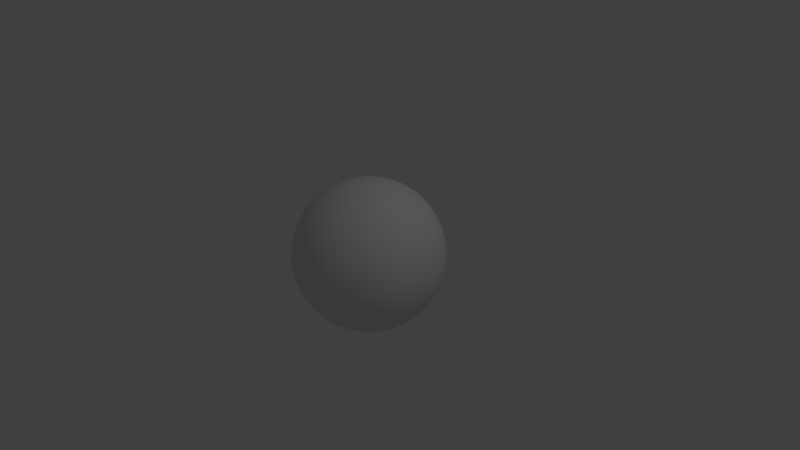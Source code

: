 # Source: earth.blend  (saved by Blender 2.78.0; exported with 4.5.12 LTS)
import bpy
from mathutils import Matrix  # noqa: F401  (used for matrix-valued properties, if any)

bpy.ops.wm.read_factory_settings(use_empty=True)
scene = bpy.context.scene
scene.name = 'Scene'

# ---- collections
col_collection_1 = bpy.data.collections.new('Collection 1'); scene.collection.children.link(col_collection_1)

# ---- world
world_world = bpy.data.worlds.new('World'); scene.world = world_world
world_world.color = (0.05088, 0.05088, 0.05088)
world_world.use_sun_shadow = False
world_world.sun_shadow_jitter_overblur = 0.0
world_world.cycles.sampling_method = 'MANUAL'

# ---- cameras
cam_camera = bpy.data.cameras.new('Camera')
cam_camera.clip_end = 100.0
cam_camera.lens = 35.0
cam_camera.sensor_width = 32.0
cam_camera.sensor_height = 18.0
cam_camera.ortho_scale = 7.314
cam_camera.dof.focus_distance = 0.0
cam_camera.dof.aperture_fstop = 128.0

# ---- lights
light_lamp = bpy.data.lights.new('Lamp', 'POINT')
light_lamp.transmission_factor = 0.0
light_lamp.cutoff_distance = 30.0
light_lamp.energy = 100.0
light_lamp.shadow_buffer_clip_start = 1.001
light_lamp.shadow_soft_size = 0.1
light_lamp.shadow_maximum_resolution = 0.006
light_lamp.use_absolute_resolution = True

# ---- meshes
me_sphere = bpy.data.meshes.new('Sphere')
me_sphere.from_pydata([(0.03806, 0.1913, 0.9808), (0.07466, 0.3753, 0.9239), (0.1084, 0.5449, 0.8315), (0.1379, 0.6935, 0.7071), (0.1622, 0.8155, 0.5556), (0.1802, 0.9061, 0.3827), (0.1913, 0.9619, 0.1951), (0.1951, 0.9808, 7.55e-08), (0.1913, 0.9619, -0.1951), (0.1802, 0.9061, -0.3827), (0.1622, 0.8155, -0.5556), (0.1379, 0.6935, -0.7071), (0.1084, 0.5449, -0.8315), (0.07466, 0.3753, -0.9239), (0.03806, 0.1913, -0.9808), (0.07466, 0.1802, 0.9808), (0.1464, 0.3536, 0.9239), (0.2126, 0.5133, 0.8315), (0.2706, 0.6533, 0.7071), (0.3182, 0.7682, 0.5556), (0.3536, 0.8536, 0.3827), (0.3753, 0.9061, 0.1951), (0.3827, 0.9239, 7.55e-08), (0.3753, 0.9061, -0.1951), (0.3536, 0.8536, -0.3827), (0.3182, 0.7682, -0.5556), (0.2706, 0.6533, -0.7071), (0.2126, 0.5133, -0.8315), (0.1464, 0.3536, -0.9239), (0.07466, 0.1802, -0.9808), (0.1084, 0.1622, 0.9808), (0.2126, 0.3182, 0.9239), (0.3087, 0.4619, 0.8315), (0.3928, 0.5879, 0.7071), (0.4619, 0.6913, 0.5556), (0.5133, 0.7682, 0.3827), (0.5449, 0.8155, 0.1951), (0.5556, 0.8315, 7.55e-08), (0.5449, 0.8155, -0.1951), (0.5133, 0.7682, -0.3827), (0.4619, 0.6913, -0.5556), (0.3928, 0.5879, -0.7071), (0.3087, 0.4619, -0.8315), (0.2126, 0.3182, -0.9239), (0.1084, 0.1622, -0.9808), (0.1379, 0.1379, 0.9808), (0.2706, 0.2706, 0.9239), (0.3928, 0.3928, 0.8315), (0.5, 0.5, 0.7071), (0.5879, 0.5879, 0.5556), (0.6533, 0.6533, 0.3827), (0.6935, 0.6935, 0.1951), (0.7071, 0.7071, 7.55e-08), (0.6935, 0.6935, -0.1951), (0.6533, 0.6533, -0.3827), (0.5879, 0.5879, -0.5556), (0.5, 0.5, -0.7071), (0.3928, 0.3928, -0.8315), (0.2706, 0.2706, -0.9239), (0.1379, 0.1379, -0.9808), (0.1622, 0.1084, 0.9808), (0.3182, 0.2126, 0.9239), (0.4619, 0.3087, 0.8315), (0.5879, 0.3928, 0.7071), (0.6913, 0.4619, 0.5556), (0.7682, 0.5133, 0.3827), (0.8155, 0.5449, 0.1951), (0.8315, 0.5556, 7.55e-08), (0.8155, 0.5449, -0.1951), (0.7682, 0.5133, -0.3827), (0.6913, 0.4619, -0.5556), (0.5879, 0.3928, -0.7071), (0.4619, 0.3087, -0.8315), (0.3182, 0.2126, -0.9239), (0.1622, 0.1084, -0.9808), (3.725e-08, -3.204e-07, 1.0), (0.1802, 0.07466, 0.9808), (0.3536, 0.1464, 0.9239), (0.5133, 0.2126, 0.8315), (0.6533, 0.2706, 0.7071), (0.7682, 0.3182, 0.5556), (0.8536, 0.3536, 0.3827), (0.9061, 0.3753, 0.1951), (0.9239, 0.3827, 7.55e-08), (0.9061, 0.3753, -0.1951), (0.8536, 0.3536, -0.3827), (0.7682, 0.3182, -0.5556), (0.6533, 0.2706, -0.7071), (0.5133, 0.2126, -0.8315), (0.3536, 0.1464, -0.9239), (0.1802, 0.07466, -0.9808), (0.1913, 0.03806, 0.9808), (0.3753, 0.07466, 0.9239), (0.5449, 0.1084, 0.8315), (0.6935, 0.1379, 0.7071), (0.8155, 0.1622, 0.5556), (0.9061, 0.1802, 0.3827), (0.9619, 0.1913, 0.1951), (0.9808, 0.1951, 7.55e-08), (0.9619, 0.1913, -0.1951), (0.9061, 0.1802, -0.3827), (0.8155, 0.1622, -0.5556), (0.6935, 0.1379, -0.7071), (0.5449, 0.1084, -0.8315), (0.3753, 0.07466, -0.9239), (0.1913, 0.03806, -0.9808), (0.1951, -3.266e-07, 0.9808), (0.3827, -3.192e-07, 0.9239), (0.5556, -3.117e-07, 0.8315), (0.7071, -3.192e-07, 0.7071), (0.8315, -3.341e-07, 0.5556), (0.9239, -2.745e-07, 0.3827), (0.9808, -3.937e-07, 0.1951), (1.0, -3.788e-07, 7.55e-08), (0.9808, -3.937e-07, -0.1951), (0.9239, -2.298e-07, -0.3827), (0.8315, -3.341e-07, -0.5556), (0.7071, -3.192e-07, -0.7071), (0.5556, -3.415e-07, -0.8315), (0.3827, -3.043e-07, -0.9239), (0.1951, -3.08e-07, -0.9808), (0.1913, -0.03806, 0.9808), (0.3753, -0.07466, 0.9239), (0.5449, -0.1084, 0.8315), (0.6935, -0.138, 0.7071), (0.8155, -0.1622, 0.5556), (0.9061, -0.1802, 0.3827), (0.9619, -0.1913, 0.1951), (0.9808, -0.1951, 7.55e-08), (0.9619, -0.1913, -0.1951), (0.9061, -0.1802, -0.3827), (0.8155, -0.1622, -0.5556), (0.6935, -0.138, -0.7071), (0.5449, -0.1084, -0.8315), (0.3753, -0.07466, -0.9239), (0.1913, -0.03806, -0.9808), (0.1802, -0.07466, 0.9808), (0.3536, -0.1464, 0.9239), (0.5133, -0.2126, 0.8315), (0.6533, -0.2706, 0.7071), (0.7682, -0.3182, 0.5556), (0.8536, -0.3536, 0.3827), (0.9061, -0.3753, 0.1951), (0.9239, -0.3827, 7.55e-08), (0.9061, -0.3753, -0.1951), (0.8536, -0.3536, -0.3827), (0.7682, -0.3182, -0.5556), (0.6533, -0.2706, -0.7071), (0.5133, -0.2126, -0.8315), (0.3536, -0.1464, -0.9239), (0.1802, -0.07466, -0.9808), (0.1622, -0.1084, 0.9808), (0.3182, -0.2126, 0.9239), (0.4619, -0.3087, 0.8315), (0.5879, -0.3928, 0.7071), (0.6913, -0.4619, 0.5556), (0.7682, -0.5133, 0.3827), (0.8155, -0.5449, 0.1951), (0.8315, -0.5556, 7.55e-08), (0.8155, -0.5449, -0.1951), (0.7682, -0.5133, -0.3827), (0.6913, -0.4619, -0.5556), (0.5879, -0.3928, -0.7071), (0.4619, -0.3087, -0.8315), (0.3182, -0.2126, -0.9239), (0.1622, -0.1084, -0.9808), (0.1379, -0.138, 0.9808), (0.2706, -0.2706, 0.9239), (0.3928, -0.3928, 0.8315), (0.5, -0.5, 0.7071), (0.5879, -0.5879, 0.5556), (0.6533, -0.6533, 0.3827), (0.6935, -0.6935, 0.1951), (0.7071, -0.7071, 7.55e-08), (0.6935, -0.6935, -0.1951), (0.6533, -0.6533, -0.3827), (0.5879, -0.5879, -0.5556), (0.5, -0.5, -0.7071), (0.3928, -0.3928, -0.8315), (0.2706, -0.2706, -0.9239), (0.1379, -0.138, -0.9808), (0.1084, -0.1622, 0.9808), (0.2126, -0.3182, 0.9239), (0.3087, -0.4619, 0.8315), (0.3928, -0.5879, 0.7071), (0.4619, -0.6913, 0.5556), (0.5133, -0.7682, 0.3827), (0.5449, -0.8155, 0.1951), (0.5556, -0.8315, 7.55e-08), (0.5449, -0.8155, -0.1951), (0.5133, -0.7682, -0.3827), (0.4619, -0.6913, -0.5556), (0.3928, -0.5879, -0.7071), (0.3087, -0.4619, -0.8315), (0.2126, -0.3182, -0.9239), (0.1084, -0.1622, -0.9808), (0.07466, -0.1802, 0.9808), (0.1464, -0.3536, 0.9239), (0.2126, -0.5133, 0.8315), (0.2706, -0.6533, 0.7071), (0.3182, -0.7682, 0.5556), (0.3536, -0.8536, 0.3827), (0.3753, -0.9061, 0.1951), (0.3827, -0.9239, 7.55e-08), (0.3753, -0.9061, -0.1951), (0.3536, -0.8536, -0.3827), (0.3182, -0.7682, -0.5556), (0.2706, -0.6533, -0.7071), (0.2126, -0.5133, -0.8315), (0.1464, -0.3536, -0.9239), (0.07466, -0.1802, -0.9808), (0.03806, -0.1913, 0.9808), (0.07466, -0.3753, 0.9239), (0.1084, -0.5449, 0.8315), (0.1379, -0.6935, 0.7071), (0.1622, -0.8155, 0.5556), (0.1802, -0.9061, 0.3827), (0.1913, -0.9619, 0.1951), (0.1951, -0.9808, 7.55e-08), (0.1913, -0.9619, -0.1951), (0.1802, -0.9061, -0.3827), (0.1622, -0.8155, -0.5556), (0.1379, -0.6935, -0.7071), (0.1084, -0.5449, -0.8315), (0.07466, -0.3753, -0.9239), (0.03806, -0.1913, -0.9808), (-7.212e-09, -0.1951, 0.9808), (4.122e-08, -0.3827, 0.9239), (2.632e-08, -0.5556, 0.8315), (-2.584e-08, -0.7071, 0.7071), (-8.544e-08, -0.8315, 0.5556), (6.357e-08, -0.9239, 0.3827), (-8.544e-08, -0.9808, 0.1951), (-1.003e-07, -1.0, 7.55e-08), (-8.544e-08, -0.9808, -0.1951), (6.357e-08, -0.9239, -0.3827), (-8.544e-08, -0.8315, -0.5556), (-2.584e-08, -0.7071, -0.7071), (-1.094e-08, -0.5556, -0.8315), (3.964e-09, -0.3827, -0.9239), (3.964e-09, -0.1951, -0.9808), (-0.03806, -0.1913, 0.9808), (-0.07466, -0.3753, 0.9239), (-0.1084, -0.5449, 0.8315), (-0.1379, -0.6935, 0.7071), (-0.1622, -0.8155, 0.5556), (-0.1802, -0.9061, 0.3827), (-0.1913, -0.9619, 0.1951), (-0.1951, -0.9808, 7.55e-08), (-0.1913, -0.9619, -0.1951), (-0.1802, -0.9061, -0.3827), (-0.1622, -0.8155, -0.5556), (-0.1379, -0.6935, -0.7071), (-0.1084, -0.5449, -0.8315), (-0.07466, -0.3753, -0.9239), (-0.03806, -0.1913, -0.9808), (-0.07466, -0.1802, 0.9808), (-0.1464, -0.3536, 0.9239), (-0.2126, -0.5133, 0.8315), (-0.2706, -0.6533, 0.7071), (-0.3182, -0.7682, 0.5556), (-0.3536, -0.8536, 0.3827), (-0.3753, -0.9061, 0.1951), (-0.3827, -0.9239, 7.55e-08), (-0.3753, -0.9061, -0.1951), (-0.3536, -0.8536, -0.3827), (-0.3182, -0.7682, -0.5556), (-0.2706, -0.6533, -0.7071), (-0.2126, -0.5133, -0.8315), (-0.1464, -0.3536, -0.9239), (-0.07466, -0.1802, -0.9808), (3.725e-08, -3.204e-07, -1.0), (-0.1084, -0.1622, 0.9808), (-0.2126, -0.3182, 0.9239), (-0.3087, -0.4619, 0.8315), (-0.3928, -0.5879, 0.7071), (-0.4619, -0.6913, 0.5556), (-0.5133, -0.7682, 0.3827), (-0.5449, -0.8155, 0.1951), (-0.5556, -0.8315, 7.55e-08), (-0.5449, -0.8155, -0.1951), (-0.5133, -0.7682, -0.3827), (-0.4619, -0.6913, -0.5556), (-0.3928, -0.5879, -0.7071), (-0.3087, -0.4619, -0.8315), (-0.2126, -0.3182, -0.9239), (-0.1084, -0.1622, -0.9808), (-0.1379, -0.138, 0.9808), (-0.2706, -0.2706, 0.9239), (-0.3928, -0.3928, 0.8315), (-0.5, -0.5, 0.7071), (-0.5879, -0.5879, 0.5556), (-0.6533, -0.6533, 0.3827), (-0.6935, -0.6935, 0.1951), (-0.7071, -0.7071, 7.55e-08), (-0.6935, -0.6935, -0.1951), (-0.6533, -0.6533, -0.3827), (-0.5879, -0.5879, -0.5556), (-0.5, -0.5, -0.7071), (-0.3928, -0.3928, -0.8315), (-0.2706, -0.2706, -0.9239), (-0.1379, -0.1379, -0.9808), (-0.1622, -0.1084, 0.9808), (-0.3182, -0.2126, 0.9239), (-0.4619, -0.3087, 0.8315), (-0.5879, -0.3928, 0.7071), (-0.6913, -0.4619, 0.5556), (-0.7682, -0.5133, 0.3827), (-0.8155, -0.5449, 0.1951), (-0.8315, -0.5556, 7.55e-08), (-0.8155, -0.5449, -0.1951), (-0.7682, -0.5133, -0.3827), (-0.6913, -0.4619, -0.5556), (-0.5879, -0.3928, -0.7071), (-0.4619, -0.3087, -0.8315), (-0.3182, -0.2126, -0.9239), (-0.1622, -0.1084, -0.9808), (-0.1802, -0.07466, 0.9808), (-0.3536, -0.1464, 0.9239), (-0.5133, -0.2126, 0.8315), (-0.6533, -0.2706, 0.7071), (-0.7682, -0.3182, 0.5556), (-0.8536, -0.3536, 0.3827), (-0.9061, -0.3753, 0.1951), (-0.9239, -0.3827, 7.55e-08), (-0.9061, -0.3753, -0.1951), (-0.8536, -0.3536, -0.3827), (-0.7682, -0.3182, -0.5556), (-0.6533, -0.2706, -0.7071), (-0.5133, -0.2126, -0.8315), (-0.3536, -0.1464, -0.9239), (-0.1802, -0.07466, -0.9808), (-0.1913, -0.03806, 0.9808), (-0.3753, -0.07466, 0.9239), (-0.5449, -0.1084, 0.8315), (-0.6935, -0.1379, 0.7071), (-0.8155, -0.1622, 0.5556), (-0.9061, -0.1802, 0.3827), (-0.9619, -0.1913, 0.1951), (-0.9808, -0.1951, 7.55e-08), (-0.9619, -0.1913, -0.1951), (-0.9061, -0.1802, -0.3827), (-0.8155, -0.1622, -0.5556), (-0.6935, -0.1379, -0.7071), (-0.5449, -0.1084, -0.8315), (-0.3753, -0.07466, -0.9239), (-0.1913, -0.03806, -0.9808), (-0.1951, -3.117e-07, 0.9808), (-0.3827, -2.819e-07, 0.9239), (-0.5556, -2.819e-07, 0.8315), (-0.7071, -1.851e-07, 0.7071), (-0.8315, -1.404e-07, 0.5556), (-0.9239, -3.192e-07, 0.3827), (-0.9808, -9.567e-08, 0.1951), (-1.0, -1.404e-07, 7.55e-08), (-0.9808, -9.567e-08, -0.1951), (-0.9239, -3.192e-07, -0.3827), (-0.8315, -1.404e-07, -0.5556), (-0.7071, -1.851e-07, -0.7071), (-0.5556, -2.596e-07, -0.8315), (-0.3827, -2.521e-07, -0.9239), (-0.1951, -3.155e-07, -0.9808), (-0.1913, 0.03806, 0.9808), (-0.3753, 0.07466, 0.9239), (-0.5449, 0.1084, 0.8315), (-0.6935, 0.1379, 0.7071), (-0.8155, 0.1622, 0.5556), (-0.9061, 0.1802, 0.3827), (-0.9619, 0.1913, 0.1951), (-0.9808, 0.1951, 7.55e-08), (-0.9619, 0.1913, -0.1951), (-0.9061, 0.1802, -0.3827), (-0.8155, 0.1622, -0.5556), (-0.6935, 0.1379, -0.7071), (-0.5449, 0.1084, -0.8315), (-0.3753, 0.07466, -0.9239), (-0.1913, 0.03806, -0.9808), (-0.1802, 0.07466, 0.9808), (-0.3536, 0.1464, 0.9239), (-0.5133, 0.2126, 0.8315), (-0.6533, 0.2706, 0.7071), (-0.7682, 0.3182, 0.5556), (-0.8536, 0.3536, 0.3827), (-0.9061, 0.3753, 0.1951), (-0.9239, 0.3827, 7.55e-08), (-0.9061, 0.3753, -0.1951), (-0.8536, 0.3536, -0.3827), (-0.7682, 0.3182, -0.5556), (-0.6533, 0.2706, -0.7071), (-0.5133, 0.2126, -0.8315), (-0.3536, 0.1464, -0.9239), (-0.1802, 0.07466, -0.9808), (-0.1622, 0.1084, 0.9808), (-0.3182, 0.2126, 0.9239), (-0.4619, 0.3087, 0.8315), (-0.5879, 0.3928, 0.7071), (-0.6913, 0.4619, 0.5556), (-0.7682, 0.5133, 0.3827), (-0.8155, 0.5449, 0.1951), (-0.8315, 0.5556, 7.55e-08), (-0.8155, 0.5449, -0.1951), (-0.7682, 0.5133, -0.3827), (-0.6913, 0.4619, -0.5556), (-0.5879, 0.3928, -0.7071), (-0.4619, 0.3087, -0.8315), (-0.3182, 0.2126, -0.9239), (-0.1622, 0.1084, -0.9808), (-0.1379, 0.1379, 0.9808), (-0.2706, 0.2706, 0.9239), (-0.3928, 0.3928, 0.8315), (-0.5, 0.5, 0.7071), (-0.5879, 0.5879, 0.5556), (-0.6533, 0.6533, 0.3827), (-0.6935, 0.6935, 0.1951), (-0.7071, 0.7071, 7.55e-08), (-0.6935, 0.6935, -0.1951), (-0.6533, 0.6533, -0.3827), (-0.5879, 0.5879, -0.5556), (-0.5, 0.5, -0.7071), (-0.3928, 0.3928, -0.8315), (-0.2706, 0.2706, -0.9239), (-0.1379, 0.1379, -0.9808), (-0.1084, 0.1622, 0.9808), (-0.2126, 0.3182, 0.9239), (-0.3087, 0.4619, 0.8315), (-0.3928, 0.5879, 0.7071), (-0.4619, 0.6913, 0.5556), (-0.5133, 0.7682, 0.3827), (-0.5449, 0.8155, 0.1951), (-0.5556, 0.8315, 7.55e-08), (-0.5449, 0.8155, -0.1951), (-0.5133, 0.7682, -0.3827), (-0.4619, 0.6913, -0.5556), (-0.3928, 0.5879, -0.7071), (-0.3087, 0.4619, -0.8315), (-0.2126, 0.3182, -0.9239), (-0.1084, 0.1622, -0.9808), (-0.07466, 0.1802, 0.9808), (-0.1464, 0.3536, 0.9239), (-0.2126, 0.5133, 0.8315), (-0.2706, 0.6533, 0.7071), (-0.3182, 0.7682, 0.5556), (-0.3536, 0.8536, 0.3827), (-0.3753, 0.9061, 0.1951), (-0.3827, 0.9239, 7.55e-08), (-0.3753, 0.9061, -0.1951), (-0.3536, 0.8536, -0.3827), (-0.3182, 0.7682, -0.5556), (-0.2706, 0.6533, -0.7071), (-0.2126, 0.5133, -0.8315), (-0.1464, 0.3536, -0.9239), (-0.07466, 0.1802, -0.9808), (-0.03806, 0.1913, 0.9808), (-0.07466, 0.3753, 0.9239), (-0.1084, 0.5449, 0.8315), (-0.1379, 0.6935, 0.7071), (-0.1622, 0.8155, 0.5556), (-0.1802, 0.9061, 0.3827), (-0.1913, 0.9619, 0.1951), (-0.1951, 0.9808, 7.55e-08), (-0.1913, 0.9619, -0.1951), (-0.1802, 0.9061, -0.3827), (-0.1622, 0.8155, -0.5556), (-0.1379, 0.6935, -0.7071), (-0.1084, 0.5449, -0.8315), (-0.07466, 0.3753, -0.9239), (-0.03806, 0.1913, -0.9808), (3.749e-08, 0.1951, 0.9808), (7.847e-08, 0.3827, 0.9239), (1.083e-07, 0.5556, 0.8315), (1.53e-07, 0.7071, 0.7071), (2.722e-07, 0.8315, 0.5556), (6.357e-08, 0.9239, 0.3827), (2.573e-07, 0.9808, 0.1951), (2.722e-07, 1.0, 7.55e-08), (2.573e-07, 0.9808, -0.1951), (6.357e-08, 0.9239, -0.3827), (2.722e-07, 0.8315, -0.5556), (1.53e-07, 0.7071, -0.7071), (1.232e-07, 0.5556, -0.8315), (7.847e-08, 0.3827, -0.9239), (1.514e-08, 0.1951, -0.9808), (3.725e-08, -3.204e-07, 1.0), (3.725e-08, -3.204e-07, -1.0), (3.725e-08, -3.204e-07, 1.0), (3.725e-08, -3.204e-07, -1.0), (3.725e-08, -3.204e-07, 1.0), (3.725e-08, -3.204e-07, -1.0), (3.725e-08, -3.204e-07, 1.0), (3.725e-08, -3.204e-07, -1.0), (3.725e-08, -3.204e-07, 1.0), (3.725e-08, -3.204e-07, -1.0), (3.725e-08, -3.185e-07, 1.0), (3.725e-08, -3.185e-07, -1.0), (3.725e-08, -3.186e-07, 1.0), (3.725e-08, -3.186e-07, -1.0), (3.725e-08, -3.185e-07, 1.0), (3.725e-08, -3.185e-07, -1.0), (3.725e-08, -3.204e-07, 1.0), (3.725e-08, -3.204e-07, -1.0), (3.725e-08, -3.204e-07, 1.0), (3.725e-08, -3.204e-07, -1.0), (3.725e-08, -3.204e-07, 1.0), (3.725e-08, -3.204e-07, -1.0), (3.725e-08, -3.204e-07, 1.0), (3.725e-08, -3.204e-07, -1.0), (3.725e-08, -3.204e-07, 1.0), (3.725e-08, -3.204e-07, -1.0), (3.725e-08, -3.204e-07, 1.0), (3.725e-08, -3.204e-07, -1.0), (3.794e-08, -3.204e-07, 1.0), (3.794e-08, -3.204e-07, -1.0), (3.725e-08, -3.204e-07, 1.0), (3.725e-08, -3.204e-07, -1.0), (3.725e-08, -3.204e-07, 1.0), (3.725e-08, -3.204e-07, -1.0), (3.725e-08, -3.204e-07, 1.0), (3.725e-08, -3.204e-07, -1.0), (3.725e-08, -3.204e-07, 1.0), (3.725e-08, -3.204e-07, -1.0), (3.725e-08, -3.204e-07, 1.0), (3.725e-08, -3.204e-07, -1.0), (3.725e-08, -3.204e-07, 1.0), (3.725e-08, -3.204e-07, -1.0), (3.725e-08, -3.185e-07, 1.0), (3.725e-08, -3.185e-07, -1.0), (3.725e-08, -3.186e-07, 1.0), (3.725e-08, -3.186e-07, -1.0), (3.725e-08, -3.185e-07, 1.0), (3.725e-08, -3.185e-07, -1.0), (3.725e-08, -3.204e-07, 1.0), (3.725e-08, -3.204e-07, -1.0), (3.725e-08, -3.204e-07, 1.0), (3.725e-08, -3.204e-07, -1.0), (3.725e-08, -3.204e-07, 1.0), (3.725e-08, -3.204e-07, -1.0), (3.725e-08, -3.204e-07, 1.0), (3.725e-08, -3.204e-07, -1.0), (3.725e-08, -3.204e-07, 1.0), (3.725e-08, -3.204e-07, -1.0), (3.725e-08, -3.204e-07, 1.0), (3.725e-08, -3.204e-07, -1.0), (3.794e-08, -3.204e-07, 1.0), (3.794e-08, -3.204e-07, -1.0)], [], [(474, 473, 6, 7), (467, 452, 540, 542), (196, 181, 504, 506), (475, 474, 7, 8), (468, 467, 0, 1), (476, 475, 8, 9), (469, 468, 1, 2), (477, 476, 9, 10), (470, 469, 2, 3), (478, 477, 10, 11), (471, 470, 3, 4), (479, 478, 11, 12), (472, 471, 4, 5), (480, 479, 12, 13), (473, 472, 5, 6), (481, 480, 13, 14), (6, 5, 20, 21), (14, 13, 28, 29), (7, 6, 21, 22), (286, 301, 519, 517), (241, 226, 510, 512), (8, 7, 22, 23), (1, 0, 15, 16), (9, 8, 23, 24), (2, 1, 16, 17), (10, 9, 24, 25), (3, 2, 17, 18), (11, 10, 25, 26), (4, 3, 18, 19), (12, 11, 26, 27), (5, 4, 19, 20), (13, 12, 27, 28), (25, 24, 39, 40), (18, 17, 32, 33), (26, 25, 40, 41), (19, 18, 33, 34), (27, 26, 41, 42), (20, 19, 34, 35), (28, 27, 42, 43), (21, 20, 35, 36), (29, 28, 43, 44), (22, 21, 36, 37), (151, 136, 498, 500), (376, 391, 531, 529), (23, 22, 37, 38), (16, 15, 30, 31), (24, 23, 38, 39), (17, 16, 31, 32), (44, 43, 58, 59), (37, 36, 51, 52), (302, 287, 518, 520), (60, 45, 486, 488), (38, 37, 52, 53), (31, 30, 45, 46), (39, 38, 53, 54), (32, 31, 46, 47), (40, 39, 54, 55), (33, 32, 47, 48), (41, 40, 55, 56), (34, 33, 48, 49), (42, 41, 56, 57), (35, 34, 49, 50), (43, 42, 57, 58), (36, 35, 50, 51), (48, 47, 62, 63), (56, 55, 70, 71), (49, 48, 63, 64), (57, 56, 71, 72), (50, 49, 64, 65), (58, 57, 72, 73), (51, 50, 65, 66), (59, 58, 73, 74), (52, 51, 66, 67), (44, 59, 487, 485), (106, 91, 492, 494), (53, 52, 67, 68), (46, 45, 60, 61), (54, 53, 68, 69), (47, 46, 61, 62), (55, 54, 69, 70), (67, 66, 82, 83), (392, 377, 530, 532), (406, 421, 535, 533), (68, 67, 83, 84), (61, 60, 76, 77), (69, 68, 84, 85), (62, 61, 77, 78), (70, 69, 85, 86), (63, 62, 78, 79), (71, 70, 86, 87), (64, 63, 79, 80), (72, 71, 87, 88), (65, 64, 80, 81), (73, 72, 88, 89), (66, 65, 81, 82), (74, 73, 89, 90), (87, 86, 101, 102), (80, 79, 94, 95), (88, 87, 102, 103), (81, 80, 95, 96), (89, 88, 103, 104), (82, 81, 96, 97), (90, 89, 104, 105), (83, 82, 97, 98), (150, 165, 501, 499), (195, 210, 507, 505), (84, 83, 98, 99), (77, 76, 91, 92), (85, 84, 99, 100), (78, 77, 92, 93), (86, 85, 100, 101), (79, 78, 93, 94), (59, 74, 489, 487), (99, 98, 113, 114), (92, 91, 106, 107), (100, 99, 114, 115), (93, 92, 107, 108), (101, 100, 115, 116), (94, 93, 108, 109), (102, 101, 116, 117), (95, 94, 109, 110), (103, 102, 117, 118), (96, 95, 110, 111), (104, 103, 118, 119), (97, 96, 111, 112), (105, 104, 119, 120), (98, 97, 112, 113), (15, 0, 75, 482), (118, 117, 132, 133), (111, 110, 125, 126), (119, 118, 133, 134), (112, 111, 126, 127), (120, 119, 134, 135), (113, 112, 127, 128), (436, 451, 539, 537), (347, 332, 524, 526), (114, 113, 128, 129), (107, 106, 121, 122), (115, 114, 129, 130), (108, 107, 122, 123), (116, 115, 130, 131), (109, 108, 123, 124), (117, 116, 131, 132), (110, 109, 124, 125), (122, 121, 136, 137), (130, 129, 144, 145), (123, 122, 137, 138), (131, 130, 145, 146), (124, 123, 138, 139), (132, 131, 146, 147), (125, 124, 139, 140), (133, 132, 147, 148), (126, 125, 140, 141), (134, 133, 148, 149), (127, 126, 141, 142), (135, 134, 149, 150), (128, 127, 142, 143), (437, 422, 536, 538), (105, 120, 495, 493), (129, 128, 143, 144), (141, 140, 155, 156), (149, 148, 163, 164), (142, 141, 156, 157), (150, 149, 164, 165), (143, 142, 157, 158), (256, 241, 512, 514), (240, 255, 513, 511), (144, 143, 158, 159), (137, 136, 151, 152), (145, 144, 159, 160), (138, 137, 152, 153), (146, 145, 160, 161), (139, 138, 153, 154), (147, 146, 161, 162), (140, 139, 154, 155), (148, 147, 162, 163), (160, 159, 174, 175), (153, 152, 167, 168), (161, 160, 175, 176), (154, 153, 168, 169), (162, 161, 176, 177), (155, 154, 169, 170), (163, 162, 177, 178), (156, 155, 170, 171), (164, 163, 178, 179), (157, 156, 171, 172), (165, 164, 179, 180), (158, 157, 172, 173), (391, 406, 533, 531), (166, 151, 500, 502), (159, 158, 173, 174), (152, 151, 166, 167), (179, 178, 193, 194), (172, 171, 186, 187), (180, 179, 194, 195), (173, 172, 187, 188), (481, 14, 271, 543), (301, 316, 521, 519), (174, 173, 188, 189), (167, 166, 181, 182), (175, 174, 189, 190), (168, 167, 182, 183), (176, 175, 190, 191), (169, 168, 183, 184), (177, 176, 191, 192), (170, 169, 184, 185), (178, 177, 192, 193), (171, 170, 185, 186), (183, 182, 197, 198), (191, 190, 205, 206), (184, 183, 198, 199), (192, 191, 206, 207), (185, 184, 199, 200), (193, 192, 207, 208), (186, 185, 200, 201), (194, 193, 208, 209), (187, 186, 201, 202), (195, 194, 209, 210), (188, 187, 202, 203), (121, 106, 494, 496), (211, 196, 506, 508), (189, 188, 203, 204), (182, 181, 196, 197), (190, 189, 204, 205), (202, 201, 216, 217), (210, 209, 224, 225), (203, 202, 217, 218), (0, 467, 542, 75), (346, 361, 527, 525), (204, 203, 218, 219), (197, 196, 211, 212), (205, 204, 219, 220), (198, 197, 212, 213), (206, 205, 220, 221), (199, 198, 213, 214), (207, 206, 221, 222), (200, 199, 214, 215), (208, 207, 222, 223), (201, 200, 215, 216), (209, 208, 223, 224), (221, 220, 235, 236), (214, 213, 228, 229), (222, 221, 236, 237), (215, 214, 229, 230), (223, 222, 237, 238), (216, 215, 230, 231), (224, 223, 238, 239), (217, 216, 231, 232), (225, 224, 239, 240), (218, 217, 232, 233), (14, 29, 483, 271), (74, 90, 491, 489), (219, 218, 233, 234), (212, 211, 226, 227), (220, 219, 234, 235), (213, 212, 227, 228), (240, 239, 254, 255), (233, 232, 247, 248), (362, 347, 526, 528), (165, 180, 503, 501), (234, 233, 248, 249), (227, 226, 241, 242), (235, 234, 249, 250), (228, 227, 242, 243), (236, 235, 250, 251), (229, 228, 243, 244), (237, 236, 251, 252), (230, 229, 244, 245), (238, 237, 252, 253), (231, 230, 245, 246), (239, 238, 253, 254), (232, 231, 246, 247), (252, 251, 266, 267), (245, 244, 259, 260), (253, 252, 267, 268), (246, 245, 260, 261), (254, 253, 268, 269), (247, 246, 261, 262), (255, 254, 269, 270), (248, 247, 262, 263), (255, 270, 515, 513), (30, 15, 482, 484), (249, 248, 263, 264), (242, 241, 256, 257), (250, 249, 264, 265), (243, 242, 257, 258), (251, 250, 265, 266), (244, 243, 258, 259), (466, 481, 543, 541), (452, 437, 538, 540), (264, 263, 279, 280), (257, 256, 272, 273), (265, 264, 280, 281), (258, 257, 273, 274), (266, 265, 281, 282), (259, 258, 274, 275), (267, 266, 282, 283), (260, 259, 275, 276), (268, 267, 283, 284), (261, 260, 276, 277), (269, 268, 284, 285), (262, 261, 277, 278), (270, 269, 285, 286), (263, 262, 278, 279), (276, 275, 290, 291), (284, 283, 298, 299), (277, 276, 291, 292), (285, 284, 299, 300), (278, 277, 292, 293), (286, 285, 300, 301), (279, 278, 293, 294), (287, 272, 516, 518), (76, 60, 488, 490), (280, 279, 294, 295), (273, 272, 287, 288), (281, 280, 295, 296), (274, 273, 288, 289), (282, 281, 296, 297), (275, 274, 289, 290), (283, 282, 297, 298), (295, 294, 309, 310), (288, 287, 302, 303), (296, 295, 310, 311), (289, 288, 303, 304), (297, 296, 311, 312), (290, 289, 304, 305), (298, 297, 312, 313), (291, 290, 305, 306), (299, 298, 313, 314), (292, 291, 306, 307), (300, 299, 314, 315), (293, 292, 307, 308), (301, 300, 315, 316), (294, 293, 308, 309), (120, 135, 497, 495), (317, 302, 520, 522), (314, 313, 328, 329), (307, 306, 321, 322), (315, 314, 329, 330), (308, 307, 322, 323), (316, 315, 330, 331), (309, 308, 323, 324), (407, 392, 532, 534), (210, 225, 509, 507), (310, 309, 324, 325), (303, 302, 317, 318), (311, 310, 325, 326), (304, 303, 318, 319), (312, 311, 326, 327), (305, 304, 319, 320), (313, 312, 327, 328), (306, 305, 320, 321), (318, 317, 332, 333), (326, 325, 340, 341), (319, 318, 333, 334), (327, 326, 341, 342), (320, 319, 334, 335), (328, 327, 342, 343), (321, 320, 335, 336), (329, 328, 343, 344), (322, 321, 336, 337), (330, 329, 344, 345), (323, 322, 337, 338), (331, 330, 345, 346), (324, 323, 338, 339), (361, 376, 529, 527), (29, 44, 485, 483), (325, 324, 339, 340), (337, 336, 351, 352), (345, 344, 359, 360), (338, 337, 352, 353), (346, 345, 360, 361), (339, 338, 353, 354), (226, 211, 508, 510), (451, 466, 541, 539), (340, 339, 354, 355), (333, 332, 347, 348), (341, 340, 355, 356), (334, 333, 348, 349), (342, 341, 356, 357), (335, 334, 349, 350), (343, 342, 357, 358), (336, 335, 350, 351), (344, 343, 358, 359), (356, 355, 370, 371), (349, 348, 363, 364), (357, 356, 371, 372), (350, 349, 364, 365), (358, 357, 372, 373), (351, 350, 365, 366), (359, 358, 373, 374), (352, 351, 366, 367), (360, 359, 374, 375), (353, 352, 367, 368), (361, 360, 375, 376), (354, 353, 368, 369), (91, 76, 490, 492), (316, 331, 523, 521), (355, 354, 369, 370), (348, 347, 362, 363), (375, 374, 389, 390), (368, 367, 382, 383), (376, 375, 390, 391), (369, 368, 383, 384), (136, 121, 496, 498), (181, 166, 502, 504), (370, 369, 384, 385), (363, 362, 377, 378), (371, 370, 385, 386), (364, 363, 378, 379), (372, 371, 386, 387), (365, 364, 379, 380), (373, 372, 387, 388), (366, 365, 380, 381), (374, 373, 388, 389), (367, 366, 381, 382), (387, 386, 401, 402), (380, 379, 394, 395), (388, 387, 402, 403), (381, 380, 395, 396), (389, 388, 403, 404), (382, 381, 396, 397), (390, 389, 404, 405), (383, 382, 397, 398), (391, 390, 405, 406), (384, 383, 398, 399), (270, 286, 517, 515), (135, 150, 499, 497), (385, 384, 399, 400), (378, 377, 392, 393), (386, 385, 400, 401), (379, 378, 393, 394), (406, 405, 420, 421), (399, 398, 413, 414), (225, 240, 511, 509), (422, 407, 534, 536), (400, 399, 414, 415), (393, 392, 407, 408), (401, 400, 415, 416), (394, 393, 408, 409), (402, 401, 416, 417), (395, 394, 409, 410), (403, 402, 417, 418), (396, 395, 410, 411), (404, 403, 418, 419), (397, 396, 411, 412), (405, 404, 419, 420), (398, 397, 412, 413), (410, 409, 424, 425), (418, 417, 432, 433), (411, 410, 425, 426), (419, 418, 433, 434), (412, 411, 426, 427), (420, 419, 434, 435), (413, 412, 427, 428), (421, 420, 435, 436), (414, 413, 428, 429), (272, 256, 514, 516), (45, 30, 484, 486), (415, 414, 429, 430), (408, 407, 422, 423), (416, 415, 430, 431), (409, 408, 423, 424), (417, 416, 431, 432), (429, 428, 443, 444), (90, 105, 493, 491), (180, 195, 505, 503), (430, 429, 444, 445), (423, 422, 437, 438), (431, 430, 445, 446), (424, 423, 438, 439), (432, 431, 446, 447), (425, 424, 439, 440), (433, 432, 447, 448), (426, 425, 440, 441), (434, 433, 448, 449), (427, 426, 441, 442), (435, 434, 449, 450), (428, 427, 442, 443), (436, 435, 450, 451), (448, 447, 462, 463), (441, 440, 455, 456), (449, 448, 463, 464), (442, 441, 456, 457), (450, 449, 464, 465), (443, 442, 457, 458), (451, 450, 465, 466), (444, 443, 458, 459), (377, 362, 528, 530), (332, 317, 522, 524), (445, 444, 459, 460), (438, 437, 452, 453), (446, 445, 460, 461), (439, 438, 453, 454), (447, 446, 461, 462), (440, 439, 454, 455), (421, 436, 537, 535), (331, 346, 525, 523), (460, 459, 474, 475), (453, 452, 467, 468), (461, 460, 475, 476), (454, 453, 468, 469), (462, 461, 476, 477), (455, 454, 469, 470), (463, 462, 477, 478), (456, 455, 470, 471), (464, 463, 478, 479), (457, 456, 471, 472), (465, 464, 479, 480), (458, 457, 472, 473), (466, 465, 480, 481), (459, 458, 473, 474)])
me_sphere.polygons.foreach_set('use_smooth', [True] * 512)
_uv = me_sphere.uv_layers.new(name='UVMap')
_uv.uv.foreach_set('vector', [0.5, 0.5, 0.5, 0.4334, 0.5312, 0.4334, 0.5312, 0.5, 0.5, 0.03405, 0.4688, 0.03405, 0.4687, 0.000435, 0.5, 0.000435, 0.9375, 0.03405, 0.9063, 0.03405, 0.9063, 0.0004355, 0.9375, 0.0004355, 0.5, 0.5666, 0.5, 0.5, 0.5312, 0.5, 0.5312, 0.5666, 0.5, 0.1006, 0.5, 0.03405, 0.5313, 0.03405, 0.5313, 0.1006, 0.5, 0.6331, 0.5, 0.5666, 0.5312, 0.5666, 0.5312, 0.6331, 0.5, 0.1672, 0.5, 0.1006, 0.5313, 0.1006, 0.5313, 0.1672, 0.5, 0.6997, 0.5, 0.6331, 0.5312, 0.6331, 0.5312, 0.6997, 0.5, 0.2337, 0.5, 0.1672, 0.5313, 0.1672, 0.5312, 0.2337, 0.5, 0.7663, 0.5, 0.6997, 0.5312, 0.6997, 0.5312, 0.7663, 0.5, 0.3003, 0.5, 0.2337, 0.5312, 0.2337, 0.5312, 0.3003, 0.5, 0.8328, 0.5, 0.7663, 0.5312, 0.7663, 0.5312, 0.8328, 0.5, 0.3669, 0.5, 0.3003, 0.5312, 0.3003, 0.5312, 0.3669, 0.5, 0.8994, 0.5, 0.8328, 0.5312, 0.8328, 0.5312, 0.8994, 0.5, 0.4334, 0.5, 0.3669, 0.5312, 0.3669, 0.5312, 0.4334, 0.5, 0.966, 0.5, 0.8994, 0.5312, 0.8994, 0.5312, 0.966, 0.5312, 0.4334, 0.5312, 0.3669, 0.5625, 0.3669, 0.5625, 0.4334, 0.5312, 0.966, 0.5312, 0.8994, 0.5625, 0.8994, 0.5625, 0.966, 0.5312, 0.5, 0.5312, 0.4334, 0.5625, 0.4334, 0.5625, 0.5, 0.09375, 0.966, 0.125, 0.966, 0.125, 0.9996, 0.09375, 0.9996, 0.03125, 0.03405, 0.0, 0.03405, 0.0, 0.0004353, 0.03125, 0.0004353, 0.5312, 0.5666, 0.5312, 0.5, 0.5625, 0.5, 0.5625, 0.5666, 0.5313, 0.1006, 0.5313, 0.03405, 0.5625, 0.03405, 0.5625, 0.1006, 0.5312, 0.6331, 0.5312, 0.5666, 0.5625, 0.5666, 0.5625, 0.6331, 0.5313, 0.1672, 0.5313, 0.1006, 0.5625, 0.1006, 0.5625, 0.1672, 0.5312, 0.6997, 0.5312, 0.6331, 0.5625, 0.6331, 0.5625, 0.6997, 0.5312, 0.2337, 0.5313, 0.1672, 0.5625, 0.1672, 0.5625, 0.2337, 0.5312, 0.7663, 0.5312, 0.6997, 0.5625, 0.6997, 0.5625, 0.7663, 0.5312, 0.3003, 0.5312, 0.2337, 0.5625, 0.2337, 0.5625, 0.3003, 0.5312, 0.8328, 0.5312, 0.7663, 0.5625, 0.7663, 0.5625, 0.8328, 0.5312, 0.3669, 0.5312, 0.3003, 0.5625, 0.3003, 0.5625, 0.3669, 0.5312, 0.8994, 0.5312, 0.8328, 0.5625, 0.8328, 0.5625, 0.8994, 0.5625, 0.6997, 0.5625, 0.6331, 0.5938, 0.6331, 0.5938, 0.6997, 0.5625, 0.2337, 0.5625, 0.1672, 0.5938, 0.1672, 0.5938, 0.2337, 0.5625, 0.7663, 0.5625, 0.6997, 0.5938, 0.6997, 0.5938, 0.7663, 0.5625, 0.3003, 0.5625, 0.2337, 0.5938, 0.2337, 0.5938, 0.3003, 0.5625, 0.8328, 0.5625, 0.7663, 0.5938, 0.7663, 0.5938, 0.8328, 0.5625, 0.3669, 0.5625, 0.3003, 0.5938, 0.3003, 0.5938, 0.3669, 0.5625, 0.8994, 0.5625, 0.8328, 0.5938, 0.8328, 0.5938, 0.8994, 0.5625, 0.4334, 0.5625, 0.3669, 0.5938, 0.3669, 0.5938, 0.4334, 0.5625, 0.966, 0.5625, 0.8994, 0.5938, 0.8994, 0.5938, 0.966, 0.5625, 0.5, 0.5625, 0.4334, 0.5938, 0.4334, 0.5938, 0.5, 0.8438, 0.03405, 0.8125, 0.03405, 0.8125, 0.0004355, 0.8438, 0.0004355, 0.2812, 0.966, 0.3125, 0.966, 0.3125, 0.9996, 0.2812, 0.9996, 0.5625, 0.5666, 0.5625, 0.5, 0.5938, 0.5, 0.5938, 0.5666, 0.5625, 0.1006, 0.5625, 0.03405, 0.5938, 0.03405, 0.5938, 0.1006, 0.5625, 0.6331, 0.5625, 0.5666, 0.5938, 0.5666, 0.5938, 0.6331, 0.5625, 0.1672, 0.5625, 0.1006, 0.5938, 0.1006, 0.5938, 0.1672, 0.5938, 0.966, 0.5938, 0.8994, 0.625, 0.8994, 0.625, 0.966, 0.5938, 0.5, 0.5938, 0.4334, 0.625, 0.4334, 0.625, 0.5, 0.1562, 0.03405, 0.125, 0.03405, 0.125, 0.0004353, 0.1562, 0.0004349, 0.6563, 0.03405, 0.625, 0.03405, 0.625, 0.000435, 0.6563, 0.0004351, 0.5938, 0.5666, 0.5938, 0.5, 0.625, 0.5, 0.625, 0.5666, 0.5938, 0.1006, 0.5938, 0.03405, 0.625, 0.03405, 0.625, 0.1006, 0.5938, 0.6331, 0.5938, 0.5666, 0.625, 0.5666, 0.625, 0.6331, 0.5938, 0.1672, 0.5938, 0.1006, 0.625, 0.1006, 0.625, 0.1672, 0.5938, 0.6997, 0.5938, 0.6331, 0.625, 0.6331, 0.625, 0.6997, 0.5938, 0.2337, 0.5938, 0.1672, 0.625, 0.1672, 0.625, 0.2337, 0.5938, 0.7663, 0.5938, 0.6997, 0.625, 0.6997, 0.625, 0.7663, 0.5938, 0.3003, 0.5938, 0.2337, 0.625, 0.2337, 0.625, 0.3003, 0.5938, 0.8328, 0.5938, 0.7663, 0.625, 0.7663, 0.625, 0.8328, 0.5938, 0.3669, 0.5938, 0.3003, 0.625, 0.3003, 0.625, 0.3669, 0.5938, 0.8994, 0.5938, 0.8328, 0.625, 0.8328, 0.625, 0.8994, 0.5938, 0.4334, 0.5938, 0.3669, 0.625, 0.3669, 0.625, 0.4334, 0.625, 0.2337, 0.625, 0.1672, 0.6563, 0.1672, 0.6563, 0.2337, 0.625, 0.7663, 0.625, 0.6997, 0.6563, 0.6997, 0.6563, 0.7663, 0.625, 0.3003, 0.625, 0.2337, 0.6563, 0.2337, 0.6563, 0.3003, 0.625, 0.8328, 0.625, 0.7663, 0.6563, 0.7663, 0.6562, 0.8328, 0.625, 0.3669, 0.625, 0.3003, 0.6563, 0.3003, 0.6563, 0.3669, 0.625, 0.8994, 0.625, 0.8328, 0.6562, 0.8328, 0.6563, 0.8994, 0.625, 0.4334, 0.625, 0.3669, 0.6563, 0.3669, 0.6563, 0.4334, 0.625, 0.966, 0.625, 0.8994, 0.6563, 0.8994, 0.6563, 0.966, 0.625, 0.5, 0.625, 0.4334, 0.6563, 0.4334, 0.6563, 0.5, 0.5938, 0.966, 0.625, 0.966, 0.625, 0.9996, 0.5938, 0.9996, 0.75, 0.03405, 0.7188, 0.03405, 0.7188, 0.0004351, 0.75, 0.0004351, 0.625, 0.5666, 0.625, 0.5, 0.6563, 0.5, 0.6563, 0.5666, 0.625, 0.1006, 0.625, 0.03405, 0.6563, 0.03405, 0.6563, 0.1006, 0.625, 0.6331, 0.625, 0.5666, 0.6563, 0.5666, 0.6562, 0.6331, 0.625, 0.1672, 0.625, 0.1006, 0.6563, 0.1006, 0.6563, 0.1672, 0.625, 0.6997, 0.625, 0.6331, 0.6562, 0.6331, 0.6563, 0.6997, 0.6563, 0.5, 0.6563, 0.4334, 0.6875, 0.4334, 0.6875, 0.5, 0.3437, 0.03405, 0.3125, 0.03405, 0.3125, 0.0004349, 0.3437, 0.0004349, 0.3437, 0.966, 0.375, 0.966, 0.375, 0.9996, 0.3437, 0.9996, 0.6563, 0.5666, 0.6563, 0.5, 0.6875, 0.5, 0.6875, 0.5666, 0.6563, 0.1006, 0.6563, 0.03405, 0.6875, 0.03405, 0.6875, 0.1006, 0.6562, 0.6331, 0.6563, 0.5666, 0.6875, 0.5666, 0.6875, 0.6331, 0.6563, 0.1672, 0.6563, 0.1006, 0.6875, 0.1006, 0.6875, 0.1672, 0.6563, 0.6997, 0.6562, 0.6331, 0.6875, 0.6331, 0.6875, 0.6997, 0.6563, 0.2337, 0.6563, 0.1672, 0.6875, 0.1672, 0.6875, 0.2337, 0.6563, 0.7663, 0.6563, 0.6997, 0.6875, 0.6997, 0.6875, 0.7663, 0.6563, 0.3003, 0.6563, 0.2337, 0.6875, 0.2337, 0.6875, 0.3003, 0.6562, 0.8328, 0.6563, 0.7663, 0.6875, 0.7663, 0.6875, 0.8328, 0.6563, 0.3669, 0.6563, 0.3003, 0.6875, 0.3003, 0.6875, 0.3669, 0.6563, 0.8994, 0.6562, 0.8328, 0.6875, 0.8328, 0.6875, 0.8994, 0.6563, 0.4334, 0.6563, 0.3669, 0.6875, 0.3669, 0.6875, 0.4334, 0.6563, 0.966, 0.6563, 0.8994, 0.6875, 0.8994, 0.6875, 0.966, 0.6875, 0.7663, 0.6875, 0.6997, 0.7188, 0.6997, 0.7188, 0.7663, 0.6875, 0.3003, 0.6875, 0.2337, 0.7188, 0.2337, 0.7188, 0.3003, 0.6875, 0.8328, 0.6875, 0.7663, 0.7188, 0.7663, 0.7188, 0.8328, 0.6875, 0.3669, 0.6875, 0.3003, 0.7188, 0.3003, 0.7188, 0.3669, 0.6875, 0.8994, 0.6875, 0.8328, 0.7188, 0.8328, 0.7188, 0.8994, 0.6875, 0.4334, 0.6875, 0.3669, 0.7188, 0.3669, 0.7188, 0.4334, 0.6875, 0.966, 0.6875, 0.8994, 0.7188, 0.8994, 0.7188, 0.966, 0.6875, 0.5, 0.6875, 0.4334, 0.7188, 0.4334, 0.7188, 0.5, 0.8125, 0.966, 0.8438, 0.966, 0.8438, 0.9996, 0.8125, 0.9996, 0.9063, 0.966, 0.9375, 0.966, 0.9375, 0.9996, 0.9063, 0.9996, 0.6875, 0.5666, 0.6875, 0.5, 0.7188, 0.5, 0.7188, 0.5666, 0.6875, 0.1006, 0.6875, 0.03405, 0.7188, 0.03405, 0.7188, 0.1006, 0.6875, 0.6331, 0.6875, 0.5666, 0.7188, 0.5666, 0.7188, 0.6331, 0.6875, 0.1672, 0.6875, 0.1006, 0.7188, 0.1006, 0.7188, 0.1672, 0.6875, 0.6997, 0.6875, 0.6331, 0.7188, 0.6331, 0.7188, 0.6997, 0.6875, 0.2337, 0.6875, 0.1672, 0.7188, 0.1672, 0.7188, 0.2337, 0.625, 0.966, 0.6563, 0.966, 0.6563, 0.9996, 0.625, 0.9996, 0.7188, 0.5666, 0.7188, 0.5, 0.75, 0.5, 0.75, 0.5666, 0.7188, 0.1006, 0.7188, 0.03405, 0.75, 0.03405, 0.75, 0.1006, 0.7188, 0.6331, 0.7188, 0.5666, 0.75, 0.5666, 0.75, 0.6331, 0.7188, 0.1672, 0.7188, 0.1006, 0.75, 0.1006, 0.75, 0.1672, 0.7188, 0.6997, 0.7188, 0.6331, 0.75, 0.6331, 0.75, 0.6997, 0.7188, 0.2337, 0.7188, 0.1672, 0.75, 0.1672, 0.75, 0.2337, 0.7188, 0.7663, 0.7188, 0.6997, 0.75, 0.6997, 0.75, 0.7663, 0.7188, 0.3003, 0.7188, 0.2337, 0.75, 0.2337, 0.75, 0.3003, 0.7188, 0.8328, 0.7188, 0.7663, 0.75, 0.7663, 0.75, 0.8328, 0.7188, 0.3669, 0.7188, 0.3003, 0.75, 0.3003, 0.75, 0.3669, 0.7188, 0.8994, 0.7188, 0.8328, 0.75, 0.8328, 0.75, 0.8994, 0.7188, 0.4334, 0.7188, 0.3669, 0.75, 0.3669, 0.75, 0.4334, 0.7188, 0.966, 0.7188, 0.8994, 0.75, 0.8994, 0.75, 0.966, 0.7188, 0.5, 0.7188, 0.4334, 0.75, 0.4334, 0.75, 0.5, 0.5625, 0.03405, 0.5313, 0.03405, 0.5313, 0.000435, 0.5625, 0.000435, 0.75, 0.8328, 0.75, 0.7663, 0.7812, 0.7663, 0.7812, 0.8328, 0.75, 0.3669, 0.75, 0.3003, 0.7813, 0.3003, 0.7812, 0.3669, 0.75, 0.8994, 0.75, 0.8328, 0.7812, 0.8328, 0.7813, 0.8994, 0.75, 0.4334, 0.75, 0.3669, 0.7812, 0.3669, 0.7813, 0.4334, 0.75, 0.966, 0.75, 0.8994, 0.7813, 0.8994, 0.7813, 0.966, 0.75, 0.5, 0.75, 0.4334, 0.7813, 0.4334, 0.7813, 0.5, 0.4062, 0.966, 0.4375, 0.966, 0.4375, 0.9996, 0.4062, 0.9996, 0.25, 0.03405, 0.2187, 0.03405, 0.2187, 0.0004349, 0.25, 0.0004349, 0.75, 0.5666, 0.75, 0.5, 0.7813, 0.5, 0.7813, 0.5666, 0.75, 0.1006, 0.75, 0.03405, 0.7813, 0.03405, 0.7813, 0.1006, 0.75, 0.6331, 0.75, 0.5666, 0.7813, 0.5666, 0.7812, 0.6331, 0.75, 0.1672, 0.75, 0.1006, 0.7813, 0.1006, 0.7813, 0.1672, 0.75, 0.6997, 0.75, 0.6331, 0.7812, 0.6331, 0.7812, 0.6997, 0.75, 0.2337, 0.75, 0.1672, 0.7813, 0.1672, 0.7813, 0.2337, 0.75, 0.7663, 0.75, 0.6997, 0.7812, 0.6997, 0.7812, 0.7663, 0.75, 0.3003, 0.75, 0.2337, 0.7813, 0.2337, 0.7813, 0.3003, 0.7813, 0.1006, 0.7813, 0.03405, 0.8125, 0.03405, 0.8125, 0.1006, 0.7812, 0.6331, 0.7813, 0.5666, 0.8125, 0.5666, 0.8125, 0.6331, 0.7813, 0.1672, 0.7813, 0.1006, 0.8125, 0.1006, 0.8125, 0.1672, 0.7812, 0.6997, 0.7812, 0.6331, 0.8125, 0.6331, 0.8125, 0.6997, 0.7813, 0.2337, 0.7813, 0.1672, 0.8125, 0.1672, 0.8125, 0.2337, 0.7812, 0.7663, 0.7812, 0.6997, 0.8125, 0.6997, 0.8125, 0.7663, 0.7813, 0.3003, 0.7813, 0.2337, 0.8125, 0.2337, 0.8125, 0.3003, 0.7812, 0.8328, 0.7812, 0.7663, 0.8125, 0.7663, 0.8125, 0.8328, 0.7812, 0.3669, 0.7813, 0.3003, 0.8125, 0.3003, 0.8125, 0.3669, 0.7813, 0.8994, 0.7812, 0.8328, 0.8125, 0.8328, 0.8125, 0.8994, 0.7813, 0.4334, 0.7812, 0.3669, 0.8125, 0.3669, 0.8125, 0.4334, 0.7813, 0.966, 0.7813, 0.8994, 0.8125, 0.8994, 0.8125, 0.966, 0.7813, 0.5, 0.7813, 0.4334, 0.8125, 0.4334, 0.8125, 0.5, 0.4375, 0.03405, 0.4062, 0.03405, 0.4062, 0.000435, 0.4375, 0.000435, 0.7188, 0.966, 0.75, 0.966, 0.75, 0.9996, 0.7188, 0.9996, 0.7813, 0.5666, 0.7813, 0.5, 0.8125, 0.5, 0.8125, 0.5666, 0.8125, 0.3669, 0.8125, 0.3003, 0.8438, 0.3003, 0.8438, 0.3669, 0.8125, 0.8994, 0.8125, 0.8328, 0.8438, 0.8328, 0.8438, 0.8994, 0.8125, 0.4334, 0.8125, 0.3669, 0.8438, 0.3669, 0.8438, 0.4334, 0.8125, 0.966, 0.8125, 0.8994, 0.8438, 0.8994, 0.8438, 0.966, 0.8125, 0.5, 0.8125, 0.4334, 0.8438, 0.4334, 0.8438, 0.5, 0.0625, 0.03405, 0.03125, 0.03405, 0.03125, 0.0004353, 0.0625, 0.0004353, 0.0, 0.966, 0.03125, 0.966, 0.03125, 0.9996, 0.0, 0.9996, 0.8125, 0.5666, 0.8125, 0.5, 0.8438, 0.5, 0.8438, 0.5666, 0.8125, 0.1006, 0.8125, 0.03405, 0.8438, 0.03405, 0.8438, 0.1006, 0.8125, 0.6331, 0.8125, 0.5666, 0.8438, 0.5666, 0.8438, 0.6331, 0.8125, 0.1672, 0.8125, 0.1006, 0.8438, 0.1006, 0.8438, 0.1672, 0.8125, 0.6997, 0.8125, 0.6331, 0.8438, 0.6331, 0.8438, 0.6997, 0.8125, 0.2337, 0.8125, 0.1672, 0.8438, 0.1672, 0.8438, 0.2337, 0.8125, 0.7663, 0.8125, 0.6997, 0.8438, 0.6997, 0.8438, 0.7663, 0.8125, 0.3003, 0.8125, 0.2337, 0.8438, 0.2337, 0.8438, 0.3003, 0.8125, 0.8328, 0.8125, 0.7663, 0.8438, 0.7663, 0.8438, 0.8328, 0.8438, 0.6331, 0.8438, 0.5666, 0.875, 0.5666, 0.875, 0.6331, 0.8438, 0.1672, 0.8438, 0.1006, 0.875, 0.1006, 0.875, 0.1672, 0.8438, 0.6997, 0.8438, 0.6331, 0.875, 0.6331, 0.875, 0.6997, 0.8438, 0.2337, 0.8438, 0.1672, 0.875, 0.1672, 0.875, 0.2337, 0.8438, 0.7663, 0.8438, 0.6997, 0.875, 0.6997, 0.875, 0.7663, 0.8438, 0.3003, 0.8438, 0.2337, 0.875, 0.2337, 0.875, 0.3003, 0.8438, 0.8328, 0.8438, 0.7663, 0.875, 0.7663, 0.875, 0.8328, 0.8438, 0.3669, 0.8438, 0.3003, 0.875, 0.3003, 0.875, 0.3669, 0.8438, 0.8994, 0.8438, 0.8328, 0.875, 0.8328, 0.875, 0.8994, 0.8438, 0.4334, 0.8438, 0.3669, 0.875, 0.3669, 0.875, 0.4334, 0.8438, 0.966, 0.8438, 0.8994, 0.875, 0.8994, 0.875, 0.966, 0.8438, 0.5, 0.8438, 0.4334, 0.875, 0.4334, 0.875, 0.5, 0.3125, 0.966, 0.3437, 0.966, 0.3437, 0.9996, 0.3125, 0.9996, 0.875, 0.03405, 0.8438, 0.03405, 0.8438, 0.0004355, 0.875, 0.0004355, 0.8438, 0.5666, 0.8438, 0.5, 0.875, 0.5, 0.875, 0.5666, 0.8438, 0.1006, 0.8438, 0.03405, 0.875, 0.03405, 0.875, 0.1006, 0.875, 0.8994, 0.875, 0.8328, 0.9062, 0.8328, 0.9062, 0.8994, 0.875, 0.4334, 0.875, 0.3669, 0.9062, 0.3669, 0.9062, 0.4334, 0.875, 0.966, 0.875, 0.8994, 0.9062, 0.8994, 0.9063, 0.966, 0.875, 0.5, 0.875, 0.4334, 0.9062, 0.4334, 0.9062, 0.5, 0.5, 0.966, 0.5312, 0.966, 0.5313, 0.9996, 0.5, 0.9996, 0.125, 0.966, 0.1562, 0.966, 0.1562, 0.9996, 0.125, 0.9996, 0.875, 0.5666, 0.875, 0.5, 0.9062, 0.5, 0.9062, 0.5666, 0.875, 0.1006, 0.875, 0.03405, 0.9063, 0.03405, 0.9063, 0.1006, 0.875, 0.6331, 0.875, 0.5666, 0.9062, 0.5666, 0.9062, 0.6331, 0.875, 0.1672, 0.875, 0.1006, 0.9063, 0.1006, 0.9063, 0.1672, 0.875, 0.6997, 0.875, 0.6331, 0.9062, 0.6331, 0.9062, 0.6997, 0.875, 0.2337, 0.875, 0.1672, 0.9063, 0.1672, 0.9063, 0.2337, 0.875, 0.7663, 0.875, 0.6997, 0.9062, 0.6997, 0.9062, 0.7663, 0.875, 0.3003, 0.875, 0.2337, 0.9063, 0.2337, 0.9063, 0.3003, 0.875, 0.8328, 0.875, 0.7663, 0.9062, 0.7663, 0.9062, 0.8328, 0.875, 0.3669, 0.875, 0.3003, 0.9063, 0.3003, 0.9062, 0.3669, 0.9063, 0.1672, 0.9063, 0.1006, 0.9375, 0.1006, 0.9375, 0.1672, 0.9062, 0.6997, 0.9062, 0.6331, 0.9375, 0.6331, 0.9375, 0.6997, 0.9063, 0.2337, 0.9063, 0.1672, 0.9375, 0.1672, 0.9375, 0.2337, 0.9062, 0.7663, 0.9062, 0.6997, 0.9375, 0.6997, 0.9375, 0.7663, 0.9063, 0.3003, 0.9063, 0.2337, 0.9375, 0.2337, 0.9375, 0.3003, 0.9062, 0.8328, 0.9062, 0.7663, 0.9375, 0.7663, 0.9375, 0.8328, 0.9062, 0.3669, 0.9063, 0.3003, 0.9375, 0.3003, 0.9375, 0.3669, 0.9062, 0.8994, 0.9062, 0.8328, 0.9375, 0.8328, 0.9375, 0.8994, 0.9062, 0.4334, 0.9062, 0.3669, 0.9375, 0.3669, 0.9375, 0.4334, 0.9063, 0.966, 0.9062, 0.8994, 0.9375, 0.8994, 0.9375, 0.966, 0.9062, 0.5, 0.9062, 0.4334, 0.9375, 0.4334, 0.9375, 0.5, 0.7813, 0.03405, 0.75, 0.03405, 0.75, 0.0004351, 0.7813, 0.0004351, 0.9688, 0.03405, 0.9375, 0.03405, 0.9375, 0.0004355, 0.9688, 0.0004355, 0.9062, 0.5666, 0.9062, 0.5, 0.9375, 0.5, 0.9375, 0.5666, 0.9063, 0.1006, 0.9063, 0.03405, 0.9375, 0.03405, 0.9375, 0.1006, 0.9062, 0.6331, 0.9062, 0.5666, 0.9375, 0.5666, 0.9375, 0.6331, 0.9375, 0.4334, 0.9375, 0.3669, 0.9688, 0.3669, 0.9688, 0.4334, 0.9375, 0.966, 0.9375, 0.8994, 0.9688, 0.8994, 0.9688, 0.966, 0.9375, 0.5, 0.9375, 0.4334, 0.9688, 0.4334, 0.9688, 0.5, 0.5313, 0.03405, 0.5, 0.03405, 0.5, 0.000435, 0.5313, 0.000435, 0.2187, 0.966, 0.25, 0.966, 0.25, 0.9996, 0.2187, 0.9996, 0.9375, 0.5666, 0.9375, 0.5, 0.9688, 0.5, 0.9688, 0.5666, 0.9375, 0.1006, 0.9375, 0.03405, 0.9688, 0.03405, 0.9688, 0.1006, 0.9375, 0.6331, 0.9375, 0.5666, 0.9688, 0.5666, 0.9688, 0.6331, 0.9375, 0.1672, 0.9375, 0.1006, 0.9688, 0.1006, 0.9688, 0.1672, 0.9375, 0.6997, 0.9375, 0.6331, 0.9688, 0.6331, 0.9688, 0.6997, 0.9375, 0.2337, 0.9375, 0.1672, 0.9688, 0.1672, 0.9688, 0.2337, 0.9375, 0.7663, 0.9375, 0.6997, 0.9688, 0.6997, 0.9688, 0.7663, 0.9375, 0.3003, 0.9375, 0.2337, 0.9688, 0.2337, 0.9688, 0.3003, 0.9375, 0.8328, 0.9375, 0.7663, 0.9688, 0.7663, 0.9688, 0.8328, 0.9375, 0.3669, 0.9375, 0.3003, 0.9688, 0.3003, 0.9688, 0.3669, 0.9375, 0.8994, 0.9375, 0.8328, 0.9688, 0.8328, 0.9688, 0.8994, 0.9688, 0.6997, 0.9688, 0.6331, 1.0, 0.6331, 1.0, 0.6997, 0.9688, 0.2337, 0.9688, 0.1672, 1.0, 0.1672, 1.0, 0.2337, 0.9688, 0.7663, 0.9688, 0.6997, 1.0, 0.6997, 1.0, 0.7663, 0.9688, 0.3003, 0.9688, 0.2337, 1.0, 0.2337, 1.0, 0.3003, 0.9688, 0.8328, 0.9688, 0.7663, 1.0, 0.7663, 1.0, 0.8328, 0.9688, 0.3669, 0.9688, 0.3003, 1.0, 0.3003, 1.0, 0.3669, 0.9688, 0.8994, 0.9688, 0.8328, 1.0, 0.8328, 1.0, 0.8994, 0.9688, 0.4334, 0.9688, 0.3669, 1.0, 0.3669, 1.0, 0.4334, 0.9688, 0.966, 0.9688, 0.8994, 1.0, 0.8994, 1.0, 0.966, 0.9688, 0.5, 0.9688, 0.4334, 1.0, 0.4334, 1.0, 0.5, 0.5312, 0.966, 0.5625, 0.966, 0.5625, 0.9996, 0.5313, 0.9996, 0.6563, 0.966, 0.6875, 0.966, 0.6875, 0.9996, 0.6563, 0.9996, 0.9688, 0.5666, 0.9688, 0.5, 1.0, 0.5, 1.0, 0.5666, 0.9688, 0.1006, 0.9688, 0.03405, 1.0, 0.03405, 1.0, 0.1006, 0.9688, 0.6331, 0.9688, 0.5666, 1.0, 0.5666, 1.0, 0.6331, 0.9688, 0.1672, 0.9688, 0.1006, 1.0, 0.1006, 1.0, 0.1672, 0.0, 0.966, 0.0, 0.8994, 0.03125, 0.8994, 0.03125, 0.966, 0.0, 0.5, 0.0, 0.4334, 0.03125, 0.4334, 0.03125, 0.5, 0.2812, 0.03405, 0.25, 0.03405, 0.25, 0.0004349, 0.2812, 0.0004349, 0.8438, 0.966, 0.875, 0.966, 0.875, 0.9996, 0.8438, 0.9996, 0.0, 0.5666, 0.0, 0.5, 0.03125, 0.5, 0.03125, 0.5666, 0.0, 0.1006, 0.0, 0.03405, 0.03125, 0.03405, 0.03125, 0.1006, 0.0, 0.6331, 0.0, 0.5666, 0.03125, 0.5666, 0.03125, 0.6331, 0.0, 0.1672, 0.0, 0.1006, 0.03125, 0.1006, 0.03125, 0.1672, 0.0, 0.6997, 0.0, 0.6331, 0.03125, 0.6331, 0.03125, 0.6997, 0.0, 0.2337, 0.0, 0.1672, 0.03125, 0.1672, 0.03125, 0.2337, 0.0, 0.7663, 0.0, 0.6997, 0.03125, 0.6997, 0.03125, 0.7663, 0.0, 0.3003, 0.0, 0.2337, 0.03125, 0.2337, 0.03125, 0.3003, 0.0, 0.8328, 0.0, 0.7663, 0.03125, 0.7663, 0.03125, 0.8328, 0.0, 0.3669, 0.0, 0.3003, 0.03125, 0.3003, 0.03125, 0.3669, 0.0, 0.8994, 0.0, 0.8328, 0.03125, 0.8328, 0.03125, 0.8994, 0.0, 0.4334, 0.0, 0.3669, 0.03125, 0.3669, 0.03125, 0.4334, 0.03125, 0.7663, 0.03125, 0.6997, 0.0625, 0.6997, 0.0625, 0.7663, 0.03125, 0.3003, 0.03125, 0.2337, 0.0625, 0.2337, 0.0625, 0.3003, 0.03125, 0.8328, 0.03125, 0.7663, 0.0625, 0.7663, 0.0625, 0.8328, 0.03125, 0.3669, 0.03125, 0.3003, 0.0625, 0.3003, 0.0625, 0.3669, 0.03125, 0.8994, 0.03125, 0.8328, 0.0625, 0.8328, 0.0625, 0.8994, 0.03125, 0.4334, 0.03125, 0.3669, 0.0625, 0.3669, 0.0625, 0.4334, 0.03125, 0.966, 0.03125, 0.8994, 0.0625, 0.8994, 0.0625, 0.966, 0.03125, 0.5, 0.03125, 0.4334, 0.0625, 0.4334, 0.0625, 0.5, 0.03125, 0.966, 0.0625, 0.966, 0.0625, 0.9996, 0.03125, 0.9996, 0.5938, 0.03405, 0.5625, 0.03405, 0.5625, 0.000435, 0.5938, 0.000435, 0.03125, 0.5666, 0.03125, 0.5, 0.0625, 0.5, 0.0625, 0.5666, 0.03125, 0.1006, 0.03125, 0.03405, 0.0625, 0.03405, 0.0625, 0.1006, 0.03125, 0.6331, 0.03125, 0.5666, 0.0625, 0.5666, 0.0625, 0.6331, 0.03125, 0.1672, 0.03125, 0.1006, 0.0625, 0.1006, 0.0625, 0.1672, 0.03125, 0.6997, 0.03125, 0.6331, 0.0625, 0.6331, 0.0625, 0.6997, 0.03125, 0.2337, 0.03125, 0.1672, 0.0625, 0.1672, 0.0625, 0.2337, 0.4687, 0.966, 0.5, 0.966, 0.5, 0.9996, 0.4687, 0.9996, 0.4688, 0.03405, 0.4375, 0.03405, 0.4375, 0.000435, 0.4687, 0.000435, 0.0625, 0.5666, 0.0625, 0.5, 0.09375, 0.5, 0.09375, 0.5666, 0.0625, 0.1006, 0.0625, 0.03405, 0.09375, 0.03405, 0.09375, 0.1006, 0.0625, 0.6331, 0.0625, 0.5666, 0.09375, 0.5666, 0.09375, 0.6331, 0.0625, 0.1672, 0.0625, 0.1006, 0.09375, 0.1006, 0.09375, 0.1672, 0.0625, 0.6997, 0.0625, 0.6331, 0.09375, 0.6331, 0.09375, 0.6997, 0.0625, 0.2337, 0.0625, 0.1672, 0.09375, 0.1672, 0.09375, 0.2337, 0.0625, 0.7663, 0.0625, 0.6997, 0.09375, 0.6997, 0.09375, 0.7663, 0.0625, 0.3003, 0.0625, 0.2337, 0.09375, 0.2337, 0.09375, 0.3003, 0.0625, 0.8328, 0.0625, 0.7663, 0.09375, 0.7663, 0.09375, 0.8328, 0.0625, 0.3669, 0.0625, 0.3003, 0.09375, 0.3003, 0.09375, 0.3669, 0.0625, 0.8994, 0.0625, 0.8328, 0.09375, 0.8328, 0.09375, 0.8994, 0.0625, 0.4334, 0.0625, 0.3669, 0.09375, 0.3669, 0.09375, 0.4334, 0.0625, 0.966, 0.0625, 0.8994, 0.09375, 0.8994, 0.09375, 0.966, 0.0625, 0.5, 0.0625, 0.4334, 0.09375, 0.4334, 0.09375, 0.5, 0.09375, 0.3003, 0.09375, 0.2337, 0.125, 0.2337, 0.125, 0.3003, 0.09375, 0.8328, 0.09375, 0.7663, 0.125, 0.7663, 0.125, 0.8328, 0.09375, 0.3669, 0.09375, 0.3003, 0.125, 0.3003, 0.125, 0.3669, 0.09375, 0.8994, 0.09375, 0.8328, 0.125, 0.8328, 0.125, 0.8994, 0.09375, 0.4334, 0.09375, 0.3669, 0.125, 0.3669, 0.125, 0.4334, 0.09375, 0.966, 0.09375, 0.8994, 0.125, 0.8994, 0.125, 0.966, 0.09375, 0.5, 0.09375, 0.4334, 0.125, 0.4334, 0.125, 0.5, 0.125, 0.03405, 0.09375, 0.03405, 0.09375, 0.0004353, 0.125, 0.0004353, 0.6875, 0.03405, 0.6563, 0.03405, 0.6563, 0.0004351, 0.6875, 0.0004351, 0.09375, 0.5666, 0.09375, 0.5, 0.125, 0.5, 0.125, 0.5666, 0.09375, 0.1006, 0.09375, 0.03405, 0.125, 0.03405, 0.125, 0.1006, 0.09375, 0.6331, 0.09375, 0.5666, 0.125, 0.5666, 0.125, 0.6331, 0.09375, 0.1672, 0.09375, 0.1006, 0.125, 0.1006, 0.125, 0.1672, 0.09375, 0.6997, 0.09375, 0.6331, 0.125, 0.6331, 0.125, 0.6997, 0.09375, 0.2337, 0.09375, 0.1672, 0.125, 0.1672, 0.125, 0.2337, 0.09375, 0.7663, 0.09375, 0.6997, 0.125, 0.6997, 0.125, 0.7663, 0.125, 0.5666, 0.125, 0.5, 0.1562, 0.5, 0.1562, 0.5666, 0.125, 0.1006, 0.125, 0.03405, 0.1562, 0.03405, 0.1562, 0.1006, 0.125, 0.6331, 0.125, 0.5666, 0.1562, 0.5666, 0.1562, 0.6331, 0.125, 0.1672, 0.125, 0.1006, 0.1562, 0.1006, 0.1562, 0.1672, 0.125, 0.6997, 0.125, 0.6331, 0.1562, 0.6331, 0.1562, 0.6997, 0.125, 0.2337, 0.125, 0.1672, 0.1562, 0.1672, 0.1562, 0.2337, 0.125, 0.7663, 0.125, 0.6997, 0.1562, 0.6997, 0.1562, 0.7663, 0.125, 0.3003, 0.125, 0.2337, 0.1562, 0.2337, 0.1562, 0.3003, 0.125, 0.8328, 0.125, 0.7663, 0.1562, 0.7663, 0.1562, 0.8328, 0.125, 0.3669, 0.125, 0.3003, 0.1562, 0.3003, 0.1562, 0.3669, 0.125, 0.8994, 0.125, 0.8328, 0.1562, 0.8328, 0.1562, 0.8994, 0.125, 0.4334, 0.125, 0.3669, 0.1562, 0.3669, 0.1562, 0.4334, 0.125, 0.966, 0.125, 0.8994, 0.1562, 0.8994, 0.1562, 0.966, 0.125, 0.5, 0.125, 0.4334, 0.1562, 0.4334, 0.1562, 0.5, 0.75, 0.966, 0.7813, 0.966, 0.7813, 0.9996, 0.75, 0.9996, 0.1875, 0.03405, 0.1562, 0.03405, 0.1562, 0.0004349, 0.1875, 0.0004349, 0.1562, 0.8328, 0.1562, 0.7663, 0.1875, 0.7663, 0.1875, 0.8328, 0.1562, 0.3669, 0.1562, 0.3003, 0.1875, 0.3003, 0.1875, 0.3669, 0.1562, 0.8994, 0.1562, 0.8328, 0.1875, 0.8328, 0.1875, 0.8994, 0.1562, 0.4334, 0.1562, 0.3669, 0.1875, 0.3669, 0.1875, 0.4334, 0.1562, 0.966, 0.1562, 0.8994, 0.1875, 0.8994, 0.1875, 0.966, 0.1562, 0.5, 0.1562, 0.4334, 0.1875, 0.4334, 0.1875, 0.5, 0.375, 0.03405, 0.3437, 0.03405, 0.3437, 0.0004349, 0.375, 0.000435, 0.9375, 0.966, 0.9688, 0.966, 0.9688, 0.9996, 0.9375, 0.9996, 0.1562, 0.5666, 0.1562, 0.5, 0.1875, 0.5, 0.1875, 0.5666, 0.1562, 0.1006, 0.1562, 0.03405, 0.1875, 0.03405, 0.1875, 0.1006, 0.1562, 0.6331, 0.1562, 0.5666, 0.1875, 0.5666, 0.1875, 0.6331, 0.1562, 0.1672, 0.1562, 0.1006, 0.1875, 0.1006, 0.1875, 0.1672, 0.1562, 0.6997, 0.1562, 0.6331, 0.1875, 0.6331, 0.1875, 0.6997, 0.1562, 0.2337, 0.1562, 0.1672, 0.1875, 0.1672, 0.1875, 0.2337, 0.1562, 0.7663, 0.1562, 0.6997, 0.1875, 0.6997, 0.1875, 0.7663, 0.1562, 0.3003, 0.1562, 0.2337, 0.1875, 0.2337, 0.1875, 0.3003, 0.1875, 0.1006, 0.1875, 0.03405, 0.2187, 0.03405, 0.2187, 0.1006, 0.1875, 0.6331, 0.1875, 0.5666, 0.2188, 0.5666, 0.2187, 0.6331, 0.1875, 0.1672, 0.1875, 0.1006, 0.2187, 0.1006, 0.2187, 0.1672, 0.1875, 0.6997, 0.1875, 0.6331, 0.2187, 0.6331, 0.2188, 0.6997, 0.1875, 0.2337, 0.1875, 0.1672, 0.2187, 0.1672, 0.2188, 0.2337, 0.1875, 0.7663, 0.1875, 0.6997, 0.2188, 0.6997, 0.2188, 0.7663, 0.1875, 0.3003, 0.1875, 0.2337, 0.2188, 0.2337, 0.2188, 0.3003, 0.1875, 0.8328, 0.1875, 0.7663, 0.2188, 0.7663, 0.2187, 0.8328, 0.1875, 0.3669, 0.1875, 0.3003, 0.2188, 0.3003, 0.2187, 0.3669, 0.1875, 0.8994, 0.1875, 0.8328, 0.2187, 0.8328, 0.2187, 0.8994, 0.1875, 0.4334, 0.1875, 0.3669, 0.2187, 0.3669, 0.2188, 0.4334, 0.1875, 0.966, 0.1875, 0.8994, 0.2187, 0.8994, 0.2187, 0.966, 0.1875, 0.5, 0.1875, 0.4334, 0.2188, 0.4334, 0.2188, 0.5, 0.25, 0.966, 0.2812, 0.966, 0.2812, 0.9996, 0.25, 0.9996, 0.5625, 0.966, 0.5938, 0.966, 0.5938, 0.9996, 0.5625, 0.9996, 0.1875, 0.5666, 0.1875, 0.5, 0.2188, 0.5, 0.2188, 0.5666, 0.2187, 0.3669, 0.2188, 0.3003, 0.25, 0.3003, 0.25, 0.3669, 0.2187, 0.8994, 0.2187, 0.8328, 0.25, 0.8328, 0.25, 0.8994, 0.2188, 0.4334, 0.2187, 0.3669, 0.25, 0.3669, 0.25, 0.4334, 0.2187, 0.966, 0.2187, 0.8994, 0.25, 0.8994, 0.25, 0.966, 0.2188, 0.5, 0.2188, 0.4334, 0.25, 0.4334, 0.25, 0.5, 1.0, 0.03405, 0.9688, 0.03405, 0.9688, 0.0004355, 1.0, 0.0004355, 0.4375, 0.966, 0.4687, 0.966, 0.4687, 0.9996, 0.4375, 0.9996, 0.2188, 0.5666, 0.2188, 0.5, 0.25, 0.5, 0.25, 0.5666, 0.2187, 0.1006, 0.2187, 0.03405, 0.25, 0.03405, 0.25, 0.1006, 0.2187, 0.6331, 0.2188, 0.5666, 0.25, 0.5666, 0.25, 0.6331, 0.2187, 0.1672, 0.2187, 0.1006, 0.25, 0.1006, 0.25, 0.1672, 0.2188, 0.6997, 0.2187, 0.6331, 0.25, 0.6331, 0.25, 0.6997, 0.2188, 0.2337, 0.2187, 0.1672, 0.25, 0.1672, 0.25, 0.2337, 0.2188, 0.7663, 0.2188, 0.6997, 0.25, 0.6997, 0.25, 0.7663, 0.2188, 0.3003, 0.2188, 0.2337, 0.25, 0.2337, 0.25, 0.3003, 0.2187, 0.8328, 0.2188, 0.7663, 0.25, 0.7663, 0.25, 0.8328, 0.25, 0.6331, 0.25, 0.5666, 0.2812, 0.5666, 0.2812, 0.6331, 0.25, 0.1672, 0.25, 0.1006, 0.2812, 0.1006, 0.2812, 0.1672, 0.25, 0.6997, 0.25, 0.6331, 0.2812, 0.6331, 0.2812, 0.6997, 0.25, 0.2337, 0.25, 0.1672, 0.2812, 0.1672, 0.2812, 0.2337, 0.25, 0.7663, 0.25, 0.6997, 0.2812, 0.6997, 0.2812, 0.7663, 0.25, 0.3003, 0.25, 0.2337, 0.2812, 0.2337, 0.2812, 0.3003, 0.25, 0.8328, 0.25, 0.7663, 0.2812, 0.7663, 0.2812, 0.8328, 0.25, 0.3669, 0.25, 0.3003, 0.2812, 0.3003, 0.2812, 0.3669, 0.25, 0.8994, 0.25, 0.8328, 0.2812, 0.8328, 0.2812, 0.8994, 0.25, 0.4334, 0.25, 0.3669, 0.2812, 0.3669, 0.2812, 0.4334, 0.25, 0.966, 0.25, 0.8994, 0.2812, 0.8994, 0.2812, 0.966, 0.25, 0.5, 0.25, 0.4334, 0.2812, 0.4334, 0.2812, 0.5, 0.7188, 0.03405, 0.6875, 0.03405, 0.6875, 0.0004351, 0.7188, 0.0004351, 0.1562, 0.966, 0.1875, 0.966, 0.1875, 0.9996, 0.1562, 0.9996, 0.25, 0.5666, 0.25, 0.5, 0.2812, 0.5, 0.2812, 0.5666, 0.25, 0.1006, 0.25, 0.03405, 0.2812, 0.03405, 0.2812, 0.1006, 0.2812, 0.8994, 0.2812, 0.8328, 0.3125, 0.8328, 0.3125, 0.8994, 0.2812, 0.4334, 0.2812, 0.3669, 0.3125, 0.3669, 0.3125, 0.4334, 0.2812, 0.966, 0.2812, 0.8994, 0.3125, 0.8994, 0.3125, 0.966, 0.2812, 0.5, 0.2812, 0.4334, 0.3125, 0.4334, 0.3125, 0.5, 0.8125, 0.03405, 0.7813, 0.03405, 0.7813, 0.0004351, 0.8125, 0.0004355, 0.9063, 0.03405, 0.875, 0.03405, 0.875, 0.0004355, 0.9063, 0.0004355, 0.2812, 0.5666, 0.2812, 0.5, 0.3125, 0.5, 0.3125, 0.5666, 0.2812, 0.1006, 0.2812, 0.03405, 0.3125, 0.03405, 0.3125, 0.1006, 0.2812, 0.6331, 0.2812, 0.5666, 0.3125, 0.5666, 0.3125, 0.6331, 0.2812, 0.1672, 0.2812, 0.1006, 0.3125, 0.1006, 0.3125, 0.1672, 0.2812, 0.6997, 0.2812, 0.6331, 0.3125, 0.6331, 0.3125, 0.6997, 0.2812, 0.2337, 0.2812, 0.1672, 0.3125, 0.1672, 0.3125, 0.2337, 0.2812, 0.7663, 0.2812, 0.6997, 0.3125, 0.6997, 0.3125, 0.7663, 0.2812, 0.3003, 0.2812, 0.2337, 0.3125, 0.2337, 0.3125, 0.3003, 0.2812, 0.8328, 0.2812, 0.7663, 0.3125, 0.7663, 0.3125, 0.8328, 0.2812, 0.3669, 0.2812, 0.3003, 0.3125, 0.3003, 0.3125, 0.3669, 0.3125, 0.6997, 0.3125, 0.6331, 0.3438, 0.6331, 0.3438, 0.6997, 0.3125, 0.2337, 0.3125, 0.1672, 0.3437, 0.1672, 0.3438, 0.2337, 0.3125, 0.7663, 0.3125, 0.6997, 0.3438, 0.6997, 0.3438, 0.7663, 0.3125, 0.3003, 0.3125, 0.2337, 0.3438, 0.2337, 0.3438, 0.3003, 0.3125, 0.8328, 0.3125, 0.7663, 0.3438, 0.7663, 0.3437, 0.8328, 0.3125, 0.3669, 0.3125, 0.3003, 0.3438, 0.3003, 0.3438, 0.3669, 0.3125, 0.8994, 0.3125, 0.8328, 0.3437, 0.8328, 0.3437, 0.8994, 0.3125, 0.4334, 0.3125, 0.3669, 0.3438, 0.3669, 0.3438, 0.4334, 0.3125, 0.966, 0.3125, 0.8994, 0.3437, 0.8994, 0.3437, 0.966, 0.3125, 0.5, 0.3125, 0.4334, 0.3438, 0.4334, 0.3438, 0.5, 0.0625, 0.966, 0.09375, 0.966, 0.09375, 0.9996, 0.0625, 0.9996, 0.7813, 0.966, 0.8125, 0.966, 0.8125, 0.9996, 0.7813, 0.9996, 0.3125, 0.5666, 0.3125, 0.5, 0.3438, 0.5, 0.3438, 0.5666, 0.3125, 0.1006, 0.3125, 0.03405, 0.3437, 0.03405, 0.3437, 0.1006, 0.3125, 0.6331, 0.3125, 0.5666, 0.3438, 0.5666, 0.3438, 0.6331, 0.3125, 0.1672, 0.3125, 0.1006, 0.3437, 0.1006, 0.3437, 0.1672, 0.3437, 0.966, 0.3437, 0.8994, 0.375, 0.8994, 0.375, 0.966, 0.3438, 0.5, 0.3438, 0.4334, 0.375, 0.4334, 0.375, 0.5, 0.9688, 0.966, 1.0, 0.966, 1.0, 0.9996, 0.9688, 0.9996, 0.4062, 0.03405, 0.375, 0.03405, 0.375, 0.000435, 0.4062, 0.000435, 0.3438, 0.5666, 0.3438, 0.5, 0.375, 0.5, 0.375, 0.5666, 0.3437, 0.1006, 0.3437, 0.03405, 0.375, 0.03405, 0.375, 0.1006, 0.3438, 0.6331, 0.3438, 0.5666, 0.375, 0.5666, 0.375, 0.6331, 0.3437, 0.1672, 0.3437, 0.1006, 0.375, 0.1006, 0.375, 0.1672, 0.3438, 0.6997, 0.3438, 0.6331, 0.375, 0.6331, 0.375, 0.6997, 0.3438, 0.2337, 0.3437, 0.1672, 0.375, 0.1672, 0.375, 0.2337, 0.3438, 0.7663, 0.3438, 0.6997, 0.375, 0.6997, 0.375, 0.7663, 0.3438, 0.3003, 0.3438, 0.2337, 0.375, 0.2337, 0.375, 0.3003, 0.3437, 0.8328, 0.3438, 0.7663, 0.375, 0.7663, 0.375, 0.8328, 0.3438, 0.3669, 0.3438, 0.3003, 0.375, 0.3003, 0.375, 0.3669, 0.3437, 0.8994, 0.3437, 0.8328, 0.375, 0.8328, 0.375, 0.8994, 0.3438, 0.4334, 0.3438, 0.3669, 0.375, 0.3669, 0.375, 0.4334, 0.375, 0.2337, 0.375, 0.1672, 0.4063, 0.1672, 0.4063, 0.2337, 0.375, 0.7663, 0.375, 0.6997, 0.4062, 0.6997, 0.4062, 0.7663, 0.375, 0.3003, 0.375, 0.2337, 0.4063, 0.2337, 0.4062, 0.3003, 0.375, 0.8328, 0.375, 0.7663, 0.4062, 0.7663, 0.4062, 0.8328, 0.375, 0.3669, 0.375, 0.3003, 0.4062, 0.3003, 0.4062, 0.3669, 0.375, 0.8994, 0.375, 0.8328, 0.4062, 0.8328, 0.4062, 0.8994, 0.375, 0.4334, 0.375, 0.3669, 0.4062, 0.3669, 0.4062, 0.4334, 0.375, 0.966, 0.375, 0.8994, 0.4062, 0.8994, 0.4062, 0.966, 0.375, 0.5, 0.375, 0.4334, 0.4062, 0.4334, 0.4062, 0.5, 0.09375, 0.03405, 0.0625, 0.03405, 0.0625, 0.0004353, 0.09375, 0.0004353, 0.625, 0.03405, 0.5938, 0.03405, 0.5938, 0.000435, 0.625, 0.000435, 0.375, 0.5666, 0.375, 0.5, 0.4062, 0.5, 0.4062, 0.5666, 0.375, 0.1006, 0.375, 0.03405, 0.4062, 0.03405, 0.4062, 0.1006, 0.375, 0.6331, 0.375, 0.5666, 0.4062, 0.5666, 0.4062, 0.6331, 0.375, 0.1672, 0.375, 0.1006, 0.4062, 0.1006, 0.4063, 0.1672, 0.375, 0.6997, 0.375, 0.6331, 0.4062, 0.6331, 0.4062, 0.6997, 0.4062, 0.5, 0.4062, 0.4334, 0.4375, 0.4334, 0.4375, 0.5, 0.6875, 0.966, 0.7188, 0.966, 0.7188, 0.9996, 0.6875, 0.9996, 0.875, 0.966, 0.9063, 0.966, 0.9063, 0.9996, 0.875, 0.9996, 0.4062, 0.5666, 0.4062, 0.5, 0.4375, 0.5, 0.4375, 0.5666, 0.4062, 0.1006, 0.4062, 0.03405, 0.4375, 0.03405, 0.4375, 0.1006, 0.4062, 0.6331, 0.4062, 0.5666, 0.4375, 0.5666, 0.4375, 0.6331, 0.4063, 0.1672, 0.4062, 0.1006, 0.4375, 0.1006, 0.4375, 0.1672, 0.4062, 0.6997, 0.4062, 0.6331, 0.4375, 0.6331, 0.4375, 0.6997, 0.4063, 0.2337, 0.4063, 0.1672, 0.4375, 0.1672, 0.4375, 0.2337, 0.4062, 0.7663, 0.4062, 0.6997, 0.4375, 0.6997, 0.4375, 0.7663, 0.4062, 0.3003, 0.4063, 0.2337, 0.4375, 0.2337, 0.4375, 0.3003, 0.4062, 0.8328, 0.4062, 0.7663, 0.4375, 0.7663, 0.4375, 0.8328, 0.4062, 0.3669, 0.4062, 0.3003, 0.4375, 0.3003, 0.4375, 0.3669, 0.4062, 0.8994, 0.4062, 0.8328, 0.4375, 0.8328, 0.4375, 0.8994, 0.4062, 0.4334, 0.4062, 0.3669, 0.4375, 0.3669, 0.4375, 0.4334, 0.4062, 0.966, 0.4062, 0.8994, 0.4375, 0.8994, 0.4375, 0.966, 0.4375, 0.7663, 0.4375, 0.6997, 0.4688, 0.6997, 0.4687, 0.7663, 0.4375, 0.3003, 0.4375, 0.2337, 0.4688, 0.2337, 0.4688, 0.3003, 0.4375, 0.8328, 0.4375, 0.7663, 0.4687, 0.7663, 0.4687, 0.8328, 0.4375, 0.3669, 0.4375, 0.3003, 0.4688, 0.3003, 0.4688, 0.3669, 0.4375, 0.8994, 0.4375, 0.8328, 0.4687, 0.8328, 0.4687, 0.8994, 0.4375, 0.4334, 0.4375, 0.3669, 0.4688, 0.3669, 0.4688, 0.4334, 0.4375, 0.966, 0.4375, 0.8994, 0.4687, 0.8994, 0.4687, 0.966, 0.4375, 0.5, 0.4375, 0.4334, 0.4688, 0.4334, 0.4688, 0.5, 0.3125, 0.03405, 0.2812, 0.03405, 0.2812, 0.0004349, 0.3125, 0.0004349, 0.2187, 0.03405, 0.1875, 0.03405, 0.1875, 0.0004349, 0.2187, 0.0004349, 0.4375, 0.5666, 0.4375, 0.5, 0.4688, 0.5, 0.4688, 0.5666, 0.4375, 0.1006, 0.4375, 0.03405, 0.4688, 0.03405, 0.4688, 0.1006, 0.4375, 0.6331, 0.4375, 0.5666, 0.4688, 0.5666, 0.4688, 0.6331, 0.4375, 0.1672, 0.4375, 0.1006, 0.4688, 0.1006, 0.4688, 0.1672, 0.4375, 0.6997, 0.4375, 0.6331, 0.4688, 0.6331, 0.4688, 0.6997, 0.4375, 0.2337, 0.4375, 0.1672, 0.4688, 0.1672, 0.4688, 0.2337, 0.375, 0.966, 0.4062, 0.966, 0.4062, 0.9996, 0.375, 0.9996, 0.1875, 0.966, 0.2187, 0.966, 0.2187, 0.9996, 0.1875, 0.9996, 0.4688, 0.5666, 0.4688, 0.5, 0.5, 0.5, 0.5, 0.5666, 0.4688, 0.1006, 0.4688, 0.03405, 0.5, 0.03405, 0.5, 0.1006, 0.4688, 0.6331, 0.4688, 0.5666, 0.5, 0.5666, 0.5, 0.6331, 0.4688, 0.1672, 0.4688, 0.1006, 0.5, 0.1006, 0.5, 0.1672, 0.4688, 0.6997, 0.4688, 0.6331, 0.5, 0.6331, 0.5, 0.6997, 0.4688, 0.2337, 0.4688, 0.1672, 0.5, 0.1672, 0.5, 0.2337, 0.4687, 0.7663, 0.4688, 0.6997, 0.5, 0.6997, 0.5, 0.7663, 0.4688, 0.3003, 0.4688, 0.2337, 0.5, 0.2337, 0.5, 0.3003, 0.4687, 0.8328, 0.4687, 0.7663, 0.5, 0.7663, 0.5, 0.8328, 0.4688, 0.3669, 0.4688, 0.3003, 0.5, 0.3003, 0.5, 0.3669, 0.4687, 0.8994, 0.4687, 0.8328, 0.5, 0.8328, 0.5, 0.8994, 0.4688, 0.4334, 0.4688, 0.3669, 0.5, 0.3669, 0.5, 0.4334, 0.4687, 0.966, 0.4687, 0.8994, 0.5, 0.8994, 0.5, 0.966, 0.4688, 0.5, 0.4688, 0.4334, 0.5, 0.4334, 0.5, 0.5])
me_sphere.use_remesh_preserve_volume = False
me_sphere.use_remesh_preserve_attributes = False
me_sphere.use_mirror_vertex_groups = False
me_sphere.update()

# ---- objects
ob_sphere = bpy.data.objects.new('Sphere', me_sphere)
ob_lamp = bpy.data.objects.new('Lamp', light_lamp)
ob_camera = bpy.data.objects.new('Camera', cam_camera)

# ---- transforms, parenting, visibility, modifiers, constraints
ob_sphere.location = (0.0, 0.0, 0.0)
ob_sphere.lineart.crease_threshold = 0.0
ob_lamp.location = (4.076, 1.005, 5.904)
ob_lamp.rotation_euler = (0.6503, 0.05522, 1.866)
ob_lamp.lock_rotations_4d = False
ob_lamp.empty_display_type = 'ARROWS'
ob_lamp.color = (0.0, 0.0, 0.0, 0.0)
ob_lamp.lineart.crease_threshold = 0.0
ob_camera.location = (7.481, -6.508, 5.344)
ob_camera.rotation_euler = (1.109, 0.0, 0.8149)
ob_camera.lock_rotations_4d = False
ob_camera.empty_display_type = 'ARROWS'
ob_camera.color = (0.0, 0.0, 0.0, 0.0)
ob_camera.display_type = 'WIRE'
ob_camera.lineart.crease_threshold = 0.0

# ---- collection membership
col_collection_1.objects.link(ob_sphere)
col_collection_1.objects.link(ob_lamp)
col_collection_1.objects.link(ob_camera)

# ---- scene / render settings (as saved in the file)
scene.camera = ob_camera
scene.frame_start = 1; scene.frame_end = 250; scene.frame_set(1)
scene.render.engine = 'BLENDER_EEVEE_NEXT'
scene.render.resolution_percentage = 50
scene.render.dither_intensity = 0.0
scene.cycles.use_denoising = False
scene.cycles.samples = 128
scene.cycles.sampling_pattern = 'TABULATED_SOBOL'
scene.cycles.light_sampling_threshold = 0.0
scene.cycles.use_adaptive_sampling = False
scene.cycles.use_light_tree = False
scene.cycles.blur_glossy = 0.0
scene.cycles.sample_clamp_indirect = 0.0
scene.view_settings.view_transform = 'Standard'
bpy.context.view_layer.update()
